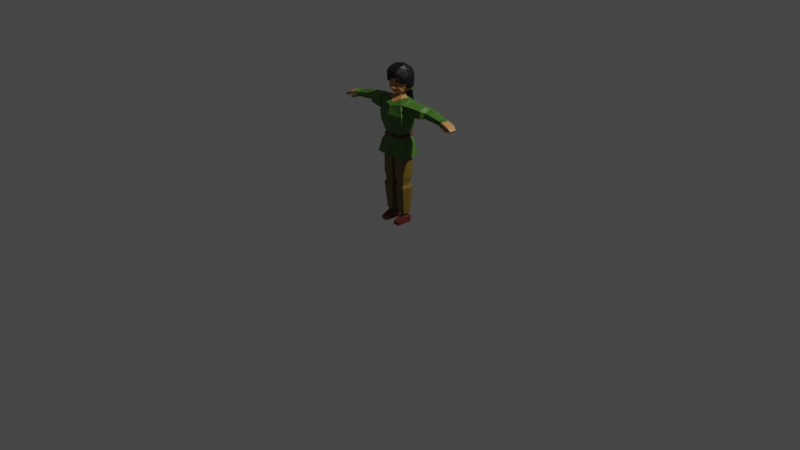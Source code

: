 # Source: kungfuGirl_02.blend  (saved by Blender 2.83.13; exported with 4.5.12 LTS)
import bpy
from mathutils import Matrix  # noqa: F401  (used for matrix-valued properties, if any)

bpy.ops.wm.read_factory_settings(use_empty=True)
scene = bpy.context.scene
scene.name = 'Scene'

# ---- collections
col_kungfugirl = bpy.data.collections.new('kungfuGirl'); scene.collection.children.link(col_kungfugirl)

# ---- materials (node trees are filled in below, after node groups)
mat_x = bpy.data.materials.new('マテリアル')
mat_x.use_transparent_shadow = False
mat_001 = bpy.data.materials.new('マテリアル.001')
mat_001.use_transparent_shadow = False
mat_002 = bpy.data.materials.new('マテリアル.002')
mat_002.use_transparent_shadow = False
mat_003 = bpy.data.materials.new('マテリアル.003')
mat_003.use_transparent_shadow = False
mat_004 = bpy.data.materials.new('マテリアル.004')
mat_004.use_transparent_shadow = False
mat_005 = bpy.data.materials.new('マテリアル.005')
mat_005.use_transparent_shadow = False

# ---- material node trees
mat_x.use_nodes = True; mat_x.node_tree.nodes.clear()
_N = mat_x.node_tree.nodes; _L = mat_x.node_tree.links
n0 = _N.new('ShaderNodeBsdfPrincipled'); n0.name = 'Principled BSDF'; n0.location = (10, 300)
n0.distribution = 'GGX'
n0.subsurface_method = 'BURLEY'
n0.inputs[0].default_value = (0.06016, 0.1574, 0.02078, 1.0)
n0.inputs[3].default_value = 1.45
n0.inputs[27].default_value = (0.0, 0.0, 0.0, 1.0)
n0.inputs[28].default_value = 1.0
n1 = _N.new('ShaderNodeOutputMaterial'); n1.name = 'Material Output'; n1.location = (300, 300)
_L.new(n0.outputs[0], n1.inputs[0])
n1.is_active_output = True
mat_001.use_nodes = True; mat_001.node_tree.nodes.clear()
_N = mat_001.node_tree.nodes; _L = mat_001.node_tree.links
n0 = _N.new('ShaderNodeBsdfPrincipled'); n0.name = 'Principled BSDF'; n0.location = (10, 300)
n0.distribution = 'GGX'
n0.subsurface_method = 'BURLEY'
n0.inputs[0].default_value = (0.1679, 0.1094, 0.01308, 1.0)
n0.inputs[3].default_value = 1.45
n0.inputs[27].default_value = (0.0, 0.0, 0.0, 1.0)
n0.inputs[28].default_value = 1.0
n1 = _N.new('ShaderNodeOutputMaterial'); n1.name = 'Material Output'; n1.location = (300, 300)
_L.new(n0.outputs[0], n1.inputs[0])
n1.is_active_output = True
mat_002.use_nodes = True; mat_002.node_tree.nodes.clear()
_N = mat_002.node_tree.nodes; _L = mat_002.node_tree.links
n0 = _N.new('ShaderNodeBsdfPrincipled'); n0.name = 'Principled BSDF'; n0.location = (10, 300)
n0.distribution = 'GGX'
n0.subsurface_method = 'BURLEY'
n0.inputs[0].default_value = (0.4969, 0.2386, 0.08934, 1.0)
n0.inputs[3].default_value = 1.45
n0.inputs[27].default_value = (0.0, 0.0, 0.0, 1.0)
n0.inputs[28].default_value = 1.0
n1 = _N.new('ShaderNodeOutputMaterial'); n1.name = 'Material Output'; n1.location = (300, 300)
_L.new(n0.outputs[0], n1.inputs[0])
n1.is_active_output = True
mat_003.use_nodes = True; mat_003.node_tree.nodes.clear()
_N = mat_003.node_tree.nodes; _L = mat_003.node_tree.links
n0 = _N.new('ShaderNodeBsdfPrincipled'); n0.name = 'Principled BSDF'; n0.location = (10, 300)
n0.distribution = 'GGX'
n0.subsurface_method = 'BURLEY'
n0.inputs[0].default_value = (0.1107, 0.01906, 0.01244, 1.0)
n0.inputs[3].default_value = 1.45
n0.inputs[27].default_value = (0.0, 0.0, 0.0, 1.0)
n0.inputs[28].default_value = 1.0
n1 = _N.new('ShaderNodeOutputMaterial'); n1.name = 'Material Output'; n1.location = (300, 300)
_L.new(n0.outputs[0], n1.inputs[0])
n1.is_active_output = True
mat_004.use_nodes = True; mat_004.node_tree.nodes.clear()
_N = mat_004.node_tree.nodes; _L = mat_004.node_tree.links
n0 = _N.new('ShaderNodeBsdfPrincipled'); n0.name = 'Principled BSDF'; n0.location = (10, 300)
n0.distribution = 'GGX'
n0.subsurface_method = 'BURLEY'
n0.inputs[0].default_value = (0.003642, 0.003642, 0.003642, 1.0)
n0.inputs[3].default_value = 1.45
n0.inputs[27].default_value = (0.0, 0.0, 0.0, 1.0)
n0.inputs[28].default_value = 1.0
n1 = _N.new('ShaderNodeOutputMaterial'); n1.name = 'Material Output'; n1.location = (300, 300)
_L.new(n0.outputs[0], n1.inputs[0])
n1.is_active_output = True
mat_005.use_nodes = True; mat_005.node_tree.nodes.clear()
_N = mat_005.node_tree.nodes; _L = mat_005.node_tree.links
n0 = _N.new('ShaderNodeBsdfPrincipled'); n0.name = 'Principled BSDF'; n0.location = (10, 300)
n0.distribution = 'GGX'
n0.subsurface_method = 'BURLEY'
n0.inputs[3].default_value = 1.45
n0.inputs[27].default_value = (0.0, 0.0, 0.0, 1.0)
n0.inputs[28].default_value = 1.0
n1 = _N.new('ShaderNodeOutputMaterial'); n1.name = 'Material Output'; n1.location = (300, 300)
_L.new(n0.outputs[0], n1.inputs[0])
n1.is_active_output = True

# ---- world
world_world = bpy.data.worlds.new('World'); scene.world = world_world
world_world.use_nodes = True; world_world.node_tree.nodes.clear()
_N = world_world.node_tree.nodes; _L = world_world.node_tree.links
n0 = _N.new('ShaderNodeOutputWorld'); n0.name = 'World Output'; n0.location = (300, 300)
n1 = _N.new('ShaderNodeBackground'); n1.name = 'Background'; n1.location = (10, 300)
n1.inputs[0].default_value = (0.05088, 0.05088, 0.05088, 1.0)
_L.new(n1.outputs[0], n0.inputs[0])
n0.is_active_output = True
world_world.color = (0.05088, 0.05088, 0.05088)
world_world.use_sun_shadow = False
world_world.sun_shadow_jitter_overblur = 0.0

# ---- cameras
cam_camera = bpy.data.cameras.new('Camera')
cam_camera.clip_end = 100.0
cam_camera.ortho_scale = 7.314

# ---- lights
light_light = bpy.data.lights.new('Light', 'POINT')
light_light.transmission_factor = 0.0
light_light.energy = 1000.0
light_light.shadow_soft_size = 0.1
light_light.shadow_maximum_resolution = 0.006
light_light.use_absolute_resolution = True

# ---- meshes
me_x = bpy.data.meshes.new('立方体')
me_x.from_pydata([(0.1404, -0.09871, 0.8619), (0.1134, -0.09147, 1.271), (0.1404, 0.07831, 0.8619), (0.1472, 0.07808, 1.282), (0.154, 0.08042, 1.164), (0.1398, 0.07671, 1.072), (0.1497, -0.1131, 1.163), (0.1398, -0.1086, 1.072), (0.1661, 0.05748, 1.269), (0.1549, -0.07542, 1.267), (0.03931, -0.01019, 1.33), (0.1243, -0.09181, 0.7991), (0.1243, 0.06004, 0.7991), (0.0, -0.09181, 0.795), (-0.0001386, 0.1088, 0.7941), (0.1305, -0.07634, 0.5135), (0.1305, 0.06004, 0.5135), (0.02237, -0.07634, 0.5104), (0.02237, 0.08755, 0.5104), (0.1224, -0.06156, 0.4496), (0.1224, 0.03387, 0.4496), (0.03475, -0.06156, 0.4471), (0.03475, 0.05618, 0.4471), (0.134, -0.07443, 0.3941), (0.134, 0.06195, 0.3941), (0.02586, -0.07443, 0.3909), (0.02586, 0.08946, 0.3909), (0.1077, -0.03784, 0.1101), (0.1077, 0.03272, 0.1101), (0.06046, -0.03784, 0.1093), (0.06046, 0.04474, 0.1093), (0.1717, -0.1145, 0.7329), (0.1717, 0.07753, 0.7329), (0.01044, -0.1286, 0.7329), (0.01044, 0.1429, 0.7329), (0.1605, -0.1069, 0.7221), (0.1605, 0.06474, 0.7221), (0.01272, -0.115, 0.7221), (0.01055, 0.1206, 0.7221), (0.1176, -0.04587, 0.1102), (0.1176, 0.03861, 0.1102), (0.05058, -0.04587, 0.1092), (0.05058, 0.05566, 0.1092), (0.108, -0.03784, 0.08875), (0.108, 0.03272, 0.08875), (0.0608, -0.03784, 0.08801), (0.0608, 0.04474, 0.08801), (0.1179, -0.05336, 0.07344), (0.1179, 0.0458, 0.07344), (0.05147, -0.05336, 0.07239), (0.05147, 0.06268, 0.07239), (0.119, -0.05336, 0.001033), (0.119, 0.0458, 0.001033), (0.05261, -0.05336, -1.193e-05), (0.05261, 0.06268, -1.193e-05), (0.05198, -0.1229, 0.03995), (0.1184, -0.1229, 0.04099), (0.05256, -0.1229, 0.003325), (0.1189, -0.1229, 0.00437), (0.1884, 0.07273, 1.279), (0.1879, -0.08502, 1.276), (0.182, 0.07494, 1.171), (0.1857, -0.08281, 1.172), (0.3755, 0.1022, 1.247), (0.3755, -0.02096, 1.244), (0.3755, 0.1034, 1.191), (0.3755, -0.01982, 1.189), (0.4234, 0.1022, 1.242), (0.4234, -0.02102, 1.239), (0.4224, 0.1034, 1.185), (0.4223, -0.01981, 1.183), (0.582, 0.05231, 1.219), (0.5672, -0.01753, 1.214), (0.5762, 0.05674, 1.172), (0.5661, -0.0131, 1.167), (0.6142, 0.0511, 1.218), (0.6002, -0.02724, 1.212), (0.6055, 0.05459, 1.191), (0.5915, -0.02375, 1.185), (0.6107, 0.0601, 1.232), (0.5992, -0.03863, 1.225), (0.6108, 0.0664, 1.162), (0.5931, -0.03231, 1.155), (0.1569, -0.0102, 0.8619), (0.1442, -0.0102, 1.317), (0.1164, -0.01431, 0.9486), (0.1563, -0.0118, 1.072), (0.1569, -0.0102, 1.146), (0.1595, -0.07261, 1.178), (0.1611, 0.05929, 1.18), (0.1454, -0.008153, 0.7991), (0.1516, -0.008153, 0.5141), (0.01076, 0.005603, 0.51), (0.1395, -0.01385, 0.4501), (0.02534, -0.002692, 0.4468), (0.155, -0.006244, 0.3947), (0.01425, 0.007512, 0.3906), (0.1386, -0.003627, 0.1106), (0.03897, 0.004894, 0.109), (0.1882, -0.01097, 0.7329), (0.1709, -0.01633, 0.7221), (0.1077, -0.002562, 0.1101), (0.06046, 0.003446, 0.1093), (0.108, -0.002562, 0.08875), (0.0608, 0.003446, 0.08801), (0.1179, -0.00378, 0.07344), (0.05147, 0.004663, 0.07239), (0.119, -0.00378, 0.001033), (0.05261, 0.004663, -1.193e-05), (0.1802, -0.006669, 1.304), (0.1861, -0.003646, 1.155), (0.3754, 0.04004, 1.267), (0.3756, 0.0421, 1.174), (0.4225, 0.03998, 1.27), (0.4228, 0.04211, 1.16), (0.5669, 0.0168, 1.23), (0.5748, 0.02215, 1.154), (0.6046, 0.0105, 1.24), (0.602, 0.01704, 1.158), (0.6072, 0.01193, 1.215), (0.5985, 0.01542, 1.188), (0.7395, -0.01241, 1.165), (0.7341, -0.0412, 1.163), (0.745, 0.01637, 1.167), (0.7351, 0.02171, 1.15), (0.7237, -0.04145, 1.146), (0.7296, -0.007071, 1.148), (0.6359, 0.007335, 1.209), (0.6645, 0.002774, 1.203), (0.6923, -0.00151, 1.194), (0.7183, -0.005366, 1.182), (0.7252, 0.02589, 1.178), (0.6995, 0.03761, 1.197), (0.6717, 0.04191, 1.206), (0.643, 0.04649, 1.212), (0.6262, 0.01099, 1.183), (0.6534, 0.006671, 1.178), (0.6797, 0.002628, 1.169), (0.7046, -0.001046, 1.157), (0.6972, -0.04015, 1.155), (0.6724, -0.03649, 1.166), (0.6463, -0.03247, 1.175), (0.6191, -0.02816, 1.18), (0.7122, 0.03054, 1.16), (0.687, 0.04174, 1.172), (0.6606, 0.04581, 1.181), (0.6333, 0.05015, 1.186), (0.7109, -0.04447, 1.179), (0.685, -0.04063, 1.191), (0.6574, -0.03636, 1.2), (0.6288, -0.03182, 1.206), (0.6198, 0.01466, 1.147), (0.6128, -0.02451, 1.144), (0.6318, -0.02927, 1.165), (0.6388, 0.009894, 1.168), (0.6483, 0.004904, 1.138), (0.6428, -0.02566, 1.136), (0.6486, -0.02813, 1.157), (0.654, 0.002427, 1.16), (0.6741, -0.002501, 1.133), (0.6698, -0.02685, 1.131), (0.6743, -0.02882, 1.148), (0.6787, -0.004476, 1.15), (0.1653, -0.006449, 1.168), (0.1557, -0.008908, 1.29), (0.1709, -0.07332, 1.267), (0.1683, 0.06039, 1.18), (0.1709, -0.0715, 1.177), (0.1717, -0.005345, 1.167), (0.1743, 0.05857, 1.269), (0.1692, -0.00782, 1.29), (0.107, 0.0742, 0.9262), (0.107, -0.08086, 0.9262), (0.1231, 0.04148, 0.4258), (0.03545, 0.06379, 0.4232), (0.1231, -0.06156, 0.4258), (0.03545, -0.06156, 0.4232), (0.02604, 0.001113, 0.4229), (0.1402, -0.01004, 0.4263), (0.04568, -0.04014, 1.38), (0.07023, 0.07563, 1.386), (0.0501, 0.07583, 1.374), (0.07745, 0.08537, 1.421), (0.05896, -0.01564, 1.376), (0.06668, 0.008817, 1.376), (0.06878, 0.04846, 1.374), (0.06667, -0.05708, 1.495), (0.06538, -0.05468, 1.486), (0.06462, -0.0673, 1.426), (0.03132, -0.04988, 1.367), (0.06296, 0.1062, 1.417), (0.09289, 0.05106, 1.417), (0.08443, 0.008817, 1.414), (0.1038, 0.008817, 1.471), (0.06702, -0.03299, 1.417), (0.08718, -0.03526, 1.471), (0.02763, -0.09952, 1.419), (0.04009, -0.07499, 1.478), (0.05203, -0.07729, 1.524), (0.03888, 0.04929, 1.358), (0.04501, 0.009728, 1.331), (0.03825, 0.008817, 1.36), (0.02793, -0.01557, 1.358), (0.05639, 0.1137, 1.59), (0.08173, 0.1003, 1.574), (0.09082, 0.1137, 1.531), (0.09517, 0.1093, 1.471), (0.09133, 0.1041, 1.415), (0.09082, 0.06267, 1.59), (0.09517, 0.009773, 1.597), (0.0989, -0.04427, 1.59), (0.08165, -0.0852, 1.567), (0.08692, -0.07678, 1.526), (0.08255, -0.07496, 1.468), (0.05656, -0.09821, 1.584), (0.06986, 0.131, 1.411), (0.0608, 0.1384, 1.471), (0.05873, 0.1428, 1.535), (0.1113, 0.06038, 1.411), (0.1168, 0.06291, 1.471), (0.1147, 0.06614, 1.535), (0.1089, 0.01338, 1.409), (0.1238, 0.009058, 1.471), (0.1213, 0.008565, 1.537), (0.1032, -0.05129, 1.469), (0.1128, -0.05078, 1.531), (0.05827, -0.1053, 1.526), (0.05873, 0.06614, 1.623), (0.0608, 0.009773, 1.634), (0.05873, -0.0466, 1.623), (0.05254, 0.101, 1.394), (0.05944, 0.1258, 1.389), (0.04539, 0.1001, 1.392), (0.06957, 0.1278, 1.385), (0.06959, 0.1255, 1.364), (0.04575, 0.09523, 1.371), (0.06961, 0.1261, 1.363), (0.04178, 0.1049, 1.366), (0.05956, 0.1224, 1.361), (0.02573, 0.1594, 1.172), (0.0293, 0.1801, 1.171), (0.07872, 0.001287, 1.315), (0.07337, -0.04392, 1.31), (0.07431, 0.05074, 1.298), (0.04335, 0.0408, 1.33), (0.07745, -0.05438, 1.52), (0.07723, -0.05402, 1.464), (0.02343, -0.07702, 1.462), (0.04332, -0.07636, 1.505), (0.02489, -0.07663, 1.48), (0.02466, -0.07648, 1.488), (0.09987, -0.08086, 0.9486), (0.09987, 0.0742, 0.9486), (0.1235, -0.01431, 0.9262), (0.1257, -0.0145, 0.9483), (0.106, -0.0869, 0.9472), (0.1072, 0.07952, 0.9464), (0.1152, 0.07841, 0.9247), (0.1144, -0.0856, 0.9254), (0.1328, -0.01448, 0.9259), (-0.1404, -0.09871, 0.8619), (-0.1134, -0.09147, 1.271), (-0.1404, 0.07831, 0.8619), (-0.1472, 0.07808, 1.282), (-0.154, 0.08042, 1.164), (-0.1398, 0.07671, 1.072), (-0.1497, -0.1131, 1.163), (-0.1398, -0.1086, 1.072), (-0.09987, -0.08086, 0.9486), (0.0, 0.1195, 0.8619), (0.0, 0.1197, 1.278), (0.0, -0.1163, 0.8619), (0.0, -0.117, 1.247), (0.0, -0.1388, 1.057), (0.0, -0.1472, 1.164), (0.0, 0.114, 1.057), (0.0, 0.1299, 1.163), (-0.1661, 0.05748, 1.269), (-0.1549, -0.07542, 1.267), (-0.03931, -0.01019, 1.33), (-0.1243, -0.09181, 0.7991), (-0.1243, 0.06004, 0.7991), (0.0001386, 0.1088, 0.7941), (-0.1305, -0.07634, 0.5135), (-0.1305, 0.06004, 0.5135), (-0.02237, -0.07634, 0.5104), (-0.02237, 0.08755, 0.5104), (-0.1224, -0.06156, 0.4496), (-0.1224, 0.03387, 0.4496), (-0.03475, -0.06156, 0.4471), (-0.03475, 0.05618, 0.4471), (-0.134, -0.07443, 0.3941), (-0.134, 0.06195, 0.3941), (-0.02586, -0.07443, 0.3909), (-0.02586, 0.08946, 0.3909), (-0.1077, -0.03784, 0.1101), (-0.1077, 0.03272, 0.1101), (-0.06046, -0.03784, 0.1093), (-0.06046, 0.04474, 0.1093), (-0.1717, -0.1145, 0.7329), (-0.1717, 0.07753, 0.7329), (-0.01044, -0.1286, 0.7329), (-0.01044, 0.1429, 0.7329), (-0.1605, -0.1069, 0.7221), (-0.1605, 0.06474, 0.7221), (-0.01272, -0.115, 0.7221), (-0.01055, 0.1206, 0.7221), (-0.1176, -0.04587, 0.1102), (-0.1176, 0.03861, 0.1102), (-0.05058, -0.04587, 0.1092), (-0.05058, 0.05566, 0.1092), (-0.108, -0.03784, 0.08875), (-0.108, 0.03272, 0.08875), (-0.0608, -0.03784, 0.08801), (-0.0608, 0.04474, 0.08801), (-0.1179, -0.05336, 0.07344), (-0.1179, 0.0458, 0.07344), (-0.05147, -0.05336, 0.07239), (-0.05147, 0.06268, 0.07239), (-0.119, -0.05336, 0.001033), (-0.119, 0.0458, 0.001033), (-0.05261, -0.05336, -1.193e-05), (-0.05261, 0.06268, -1.193e-05), (-0.05198, -0.1229, 0.03995), (-0.1184, -0.1229, 0.04099), (-0.05256, -0.1229, 0.003325), (-0.1189, -0.1229, 0.00437), (-0.1884, 0.07273, 1.279), (-0.1879, -0.08502, 1.276), (-0.182, 0.07494, 1.171), (-0.1857, -0.08281, 1.172), (-0.3755, 0.1022, 1.247), (-0.3755, -0.02096, 1.244), (-0.3755, 0.1034, 1.191), (-0.3755, -0.01982, 1.189), (-0.4234, 0.1022, 1.242), (-0.4234, -0.02102, 1.239), (-0.4224, 0.1034, 1.185), (-0.4223, -0.01981, 1.183), (-0.582, 0.05231, 1.219), (-0.5672, -0.01753, 1.214), (-0.5762, 0.05674, 1.172), (-0.5661, -0.0131, 1.167), (-0.6142, 0.0511, 1.218), (-0.6002, -0.02724, 1.212), (-0.6055, 0.05459, 1.191), (-0.5915, -0.02375, 1.185), (-0.6107, 0.0601, 1.232), (-0.5992, -0.03863, 1.225), (-0.6108, 0.0664, 1.162), (-0.5931, -0.03231, 1.155), (-0.1569, -0.0102, 0.8619), (-0.1442, -0.0102, 1.317), (-0.1164, -0.01431, 0.9486), (-0.1563, -0.0118, 1.072), (-0.1569, -0.0102, 1.146), (-0.1595, -0.07261, 1.178), (-0.1611, 0.05929, 1.18), (-0.1454, -0.008153, 0.7991), (0.0, 0.005603, 0.7977), (-0.1516, -0.008153, 0.5141), (-0.01076, 0.005603, 0.51), (-0.1395, -0.01385, 0.4501), (-0.02534, -0.002692, 0.4468), (-0.155, -0.006244, 0.3947), (-0.01425, 0.007512, 0.3906), (-0.1386, -0.003627, 0.1106), (-0.03897, 0.004894, 0.109), (-0.1882, -0.01097, 0.7329), (-0.1709, -0.01633, 0.7221), (-0.1077, -0.002562, 0.1101), (-0.06046, 0.003446, 0.1093), (-0.108, -0.002562, 0.08875), (-0.0608, 0.003446, 0.08801), (-0.1179, -0.00378, 0.07344), (-0.05147, 0.004663, 0.07239), (-0.119, -0.00378, 0.001033), (-0.05261, 0.004663, -1.193e-05), (-0.1802, -0.006669, 1.304), (-0.1861, -0.003646, 1.155), (-0.3754, 0.04004, 1.267), (-0.3756, 0.0421, 1.174), (-0.4225, 0.03998, 1.27), (-0.4228, 0.04211, 1.16), (-0.5669, 0.0168, 1.23), (-0.5748, 0.02215, 1.154), (-0.6046, 0.0105, 1.24), (-0.602, 0.01704, 1.158), (-0.6072, 0.01193, 1.215), (-0.5985, 0.01542, 1.188), (-0.7395, -0.01241, 1.165), (-0.7341, -0.0412, 1.163), (-0.745, 0.01637, 1.167), (-0.7351, 0.02171, 1.15), (-0.7237, -0.04145, 1.146), (-0.7296, -0.007071, 1.148), (-0.6359, 0.007335, 1.209), (-0.6645, 0.002774, 1.203), (-0.6923, -0.00151, 1.194), (-0.7183, -0.005366, 1.182), (-0.7252, 0.02589, 1.178), (-0.6995, 0.03761, 1.197), (-0.6717, 0.04191, 1.206), (-0.643, 0.04649, 1.212), (-0.6262, 0.01099, 1.183), (-0.6534, 0.006671, 1.178), (-0.6797, 0.002628, 1.169), (-0.7046, -0.001046, 1.157), (-0.6972, -0.04015, 1.155), (-0.6724, -0.03649, 1.166), (-0.6463, -0.03247, 1.175), (-0.6191, -0.02816, 1.18), (-0.7122, 0.03054, 1.16), (-0.687, 0.04174, 1.172), (-0.6606, 0.04581, 1.181), (-0.6333, 0.05015, 1.186), (-0.7109, -0.04447, 1.179), (-0.685, -0.04063, 1.191), (-0.6574, -0.03636, 1.2), (-0.6288, -0.03182, 1.206), (-0.6198, 0.01466, 1.147), (-0.6128, -0.02451, 1.144), (-0.6318, -0.02927, 1.165), (-0.6388, 0.009894, 1.168), (-0.6483, 0.004904, 1.138), (-0.6428, -0.02566, 1.136), (-0.6486, -0.02813, 1.157), (-0.654, 0.002427, 1.16), (-0.6741, -0.002501, 1.133), (-0.6698, -0.02685, 1.131), (-0.6743, -0.02882, 1.148), (-0.6787, -0.004476, 1.15), (-0.1653, -0.006449, 1.168), (-0.1557, -0.008908, 1.29), (-0.1709, -0.07332, 1.267), (-0.1683, 0.06039, 1.18), (-0.1709, -0.0715, 1.177), (-0.1717, -0.005345, 1.167), (-0.1743, 0.05857, 1.269), (-0.1692, -0.00782, 1.29), (-0.107, 0.0742, 0.9262), (-0.107, -0.08086, 0.9262), (-0.1231, 0.04148, 0.4258), (-0.03545, 0.06379, 0.4232), (-0.1231, -0.06156, 0.4258), (-0.03545, -0.06156, 0.4232), (-0.02604, 0.001113, 0.4229), (-0.1402, -0.01004, 0.4263), (-0.04568, -0.04014, 1.38), (-0.07023, 0.07563, 1.386), (-0.0501, 0.07583, 1.374), (0.0, 0.08832, 1.368), (-0.07745, 0.08537, 1.421), (-0.05896, -0.01564, 1.376), (-0.06668, 0.008817, 1.376), (-0.06878, 0.04846, 1.374), (-0.06667, -0.05708, 1.495), (-0.06538, -0.05468, 1.486), (-0.06462, -0.0673, 1.426), (0.0, -0.05521, 1.361), (-0.03132, -0.04988, 1.367), (0.0, 0.1133, 1.414), (-0.06296, 0.1062, 1.417), (-0.09289, 0.05106, 1.417), (-0.08443, 0.008817, 1.414), (-0.1038, 0.008817, 1.471), (-0.06702, -0.03299, 1.417), (-0.08718, -0.03526, 1.471), (-0.02763, -0.09952, 1.419), (-0.04009, -0.07499, 1.478), (-0.05203, -0.07729, 1.524), (0.0, -0.1057, 1.42), (0.0, -0.08518, 1.464), (0.0, -0.08505, 1.514), (0.0, 0.05526, 1.349), (-0.03888, 0.04929, 1.358), (-0.04501, 0.009728, 1.331), (-0.03825, 0.008817, 1.36), (0.0, -0.01828, 1.349), (-0.02793, -0.01557, 1.358), (0.0, 0.1199, 1.597), (-0.05639, 0.1137, 1.59), (-0.08173, 0.1003, 1.574), (-0.09082, 0.1137, 1.531), (-0.09517, 0.1093, 1.471), (-0.09133, 0.1041, 1.415), (-0.09082, 0.06267, 1.59), (-0.09517, 0.009773, 1.597), (-0.0989, -0.04427, 1.59), (-0.08165, -0.0852, 1.567), (-0.08692, -0.07678, 1.526), (-0.08255, -0.07496, 1.468), (-0.05656, -0.09821, 1.584), (0.0, -0.1042, 1.591), (0.0, 0.1543, 1.409), (0.0, 0.1475, 1.471), (0.0, 0.1518, 1.539), (-0.06986, 0.131, 1.411), (-0.0608, 0.1384, 1.471), (-0.05873, 0.1428, 1.535), (-0.1113, 0.06038, 1.411), (-0.1168, 0.06291, 1.471), (-0.1147, 0.06614, 1.535), (-0.1089, 0.01338, 1.409), (-0.1238, 0.009058, 1.471), (-0.1213, 0.008565, 1.537), (-0.1032, -0.05129, 1.469), (-0.1128, -0.05078, 1.531), (-0.05827, -0.1053, 1.526), (0.0, -0.1141, 1.517), (-0.05873, 0.06614, 1.623), (0.0, 0.06907, 1.633), (-0.0608, 0.009773, 1.634), (0.0, 0.009773, 1.645), (-0.05873, -0.0466, 1.623), (0.0, -0.04952, 1.633), (0.0, 0.108, 1.392), (-0.05254, 0.101, 1.394), (0.0, 0.1503, 1.386), (-0.05944, 0.1258, 1.389), (0.0, 0.1101, 1.389), (-0.04539, 0.1001, 1.392), (0.0, 0.1616, 1.381), (-0.06957, 0.1278, 1.385), (0.0, 0.09658, 1.367), (0.0, 0.1558, 1.36), (-0.06959, 0.1255, 1.364), (-0.04575, 0.09523, 1.371), (0.0, 0.1567, 1.36), (-0.06961, 0.1261, 1.363), (0.0, 0.1026, 1.364), (-0.04178, 0.1049, 1.366), (0.0, 0.1526, 1.359), (-0.05956, 0.1224, 1.361), (0.0, 0.1459, 1.165), (-0.02573, 0.1594, 1.172), (0.0, 0.1961, 1.17), (-0.0293, 0.1801, 1.171), (0.0, -0.07679, 1.271), (-0.07872, 0.001287, 1.315), (0.0, 0.08436, 1.309), (-0.07337, -0.04392, 1.31), (-0.07431, 0.05074, 1.298), (0.0, -0.01498, 1.328), (-0.04335, 0.0408, 1.33), (0.0, 0.05807, 1.329), (-0.07745, -0.05438, 1.52), (-0.07723, -0.05402, 1.464), (-0.02343, -0.07702, 1.462), (-0.04332, -0.07636, 1.505), (-0.02489, -0.07663, 1.48), (-0.02466, -0.07648, 1.488), (0.0, 0.114, 0.951), (-0.09987, 0.0742, 0.9486), (0.0, -0.09871, 0.951), (0.0, 0.1154, 0.9286), (0.0, -0.1031, 0.9286), (-0.1235, -0.01431, 0.9262), (-0.1257, -0.0145, 0.9483), (-0.106, -0.0869, 0.9472), (0.0, 0.1215, 0.95), (-0.1072, 0.07952, 0.9464), (0.0, -0.1066, 0.9497), (-0.1152, 0.07841, 0.9247), (-0.1144, -0.0856, 0.9254), (0.0, 0.1229, 0.9276), (0.0, -0.1111, 0.9273), (-0.1328, -0.01448, 0.9259), (0.1257, 0.05813, 0.7743), (0.01298, 0.09508, 0.7743), (0.1257, -0.08156, 0.7743), (0.01305, -0.08156, 0.7743), (0.1461, -0.007967, 0.7743), (0.01303, 0.005367, 0.7743), (-0.1257, 0.05813, 0.7743), (-0.01298, 0.09508, 0.7743), (-0.1257, -0.08156, 0.7743), (-0.01303, 0.005367, 0.7743), (-0.1461, -0.007967, 0.7743), (-0.01305, -0.08156, 0.7743), (0.3384, 0.08915, 1.181), (0.3402, -0.05131, 1.18), (0.3415, 0.08748, 1.263), (0.3413, -0.05299, 1.26), (0.3374, 0.01669, 1.286), (0.3404, 0.01923, 1.165), (-0.3384, 0.08915, 1.181), (-0.3402, -0.05131, 1.18), (-0.3415, 0.08748, 1.263), (-0.3413, -0.05299, 1.26), (-0.3374, 0.01669, 1.286), (-0.3404, 0.01923, 1.165), (0.1424, 0.06239, 0.7606), (0.005204, 0.1147, 0.7581), (0.1561, 0.07792, 0.7974), (0.00522, 0.1312, 0.7974), (0.00522, -0.1225, 0.7974), (0.1561, -0.1066, 0.7974), (0.1424, -0.09935, 0.7606), (0.006359, -0.1034, 0.7586), (0.1726, -0.01059, 0.7974), (0.1581, -0.01224, 0.7606), (-0.1424, 0.06239, 0.7606), (-0.005204, 0.1147, 0.7581), (-0.1561, 0.07792, 0.7974), (-0.00522, 0.1312, 0.7974), (-0.00522, -0.1225, 0.7974), (-0.1561, -0.1066, 0.7974), (-0.1424, -0.09935, 0.7606), (-0.1726, -0.01059, 0.7974), (-0.1581, -0.01224, 0.7606), (-0.006359, -0.1034, 0.7586)], [], [(276, 270, 3, 4), (170, 165, 60, 109), (597, 596, 33, 31), (85, 86, 7, 251), (86, 87, 6, 7), (552, 275, 5, 252), (275, 276, 4, 5), (7, 6, 274, 273), (251, 7, 273, 554), (6, 1, 272, 274), (1, 242, 538, 272), (569, 568, 16, 18), (595, 594, 32, 34), (592, 593, 38, 36), (92, 18, 22, 94), (572, 570, 15, 91), (573, 569, 18, 92), (570, 571, 17, 15), (174, 173, 24, 26), (15, 17, 21, 19), (18, 16, 20, 22), (91, 15, 19, 93), (26, 24, 40, 42), (178, 175, 23, 95), (177, 174, 26, 96), (175, 176, 25, 23), (102, 30, 46, 104), (95, 23, 39, 97), (96, 26, 42, 98), (23, 25, 41, 39), (34, 32, 36, 38), (31, 33, 37, 35), (99, 31, 35, 100), (601, 592, 36, 100), (593, 595, 34, 38), (599, 598, 35, 37), (600, 597, 31, 99), (596, 599, 37, 33), (101, 28, 40, 97), (29, 27, 39, 41), (28, 30, 42, 40), (102, 29, 41, 98), (46, 44, 48, 50), (27, 29, 45, 43), (30, 28, 44, 46), (101, 27, 43, 103), (106, 50, 54, 108), (103, 43, 47, 105), (104, 46, 50, 106), (43, 45, 49, 47), (108, 107, 51, 53), (53, 51, 58, 57), (50, 48, 52, 54), (105, 47, 51, 107), (56, 55, 57, 58), (51, 47, 56, 58), (47, 49, 55, 56), (49, 53, 57, 55), (585, 580, 65, 112), (168, 166, 61, 110), (166, 169, 59, 61), (165, 167, 62, 60), (64, 66, 70, 68), (580, 582, 63, 65), (583, 581, 66, 64), (584, 583, 64, 111), (113, 68, 72, 115), (111, 64, 68, 113), (112, 65, 69, 114), (65, 63, 67, 69), (116, 73, 81, 118), (114, 69, 73, 116), (69, 67, 71, 73), (68, 70, 74, 72), (139, 138, 126, 125), (73, 71, 79, 81), (72, 74, 82, 80), (115, 72, 80, 117), (119, 75, 79, 117), (75, 77, 81, 79), (78, 76, 80, 82), (120, 78, 82, 118), (77, 120, 118, 81), (76, 119, 117, 80), (71, 115, 117, 79), (131, 130, 121, 123), (70, 114, 116, 74), (74, 116, 118, 82), (66, 112, 114, 70), (63, 111, 113, 67), (67, 113, 115, 71), (582, 584, 111, 63), (167, 168, 110, 62), (581, 585, 112, 66), (48, 105, 107, 52), (54, 52, 107, 108), (45, 104, 106, 49), (44, 103, 105, 48), (49, 106, 108, 53), (28, 101, 103, 44), (30, 102, 98, 42), (27, 101, 97, 39), (594, 600, 99, 32), (598, 601, 100, 35), (32, 99, 100, 36), (25, 96, 98, 41), (24, 95, 97, 40), (29, 102, 104, 45), (176, 177, 96, 25), (173, 178, 95, 24), (16, 91, 93, 20), (571, 573, 92, 17), (568, 572, 91, 16), (17, 92, 94, 21), (6, 87, 163, 88), (200, 244, 199, 201), (3, 84, 164, 8), (5, 4, 87, 86), (252, 5, 86, 85), (169, 170, 109, 59), (126, 121, 122, 125), (124, 123, 121, 126), (143, 131, 123, 124), (138, 143, 124, 126), (147, 139, 125, 122), (130, 147, 122, 121), (119, 76, 150, 127), (127, 150, 149, 128), (128, 149, 148, 129), (129, 148, 147, 130), (76, 78, 142, 150), (150, 142, 141, 149), (149, 141, 140, 148), (148, 140, 139, 147), (120, 77, 146, 135), (135, 146, 145, 136), (136, 145, 144, 137), (137, 144, 143, 138), (77, 75, 134, 146), (146, 134, 133, 145), (145, 133, 132, 144), (144, 132, 131, 143), (75, 119, 127, 134), (134, 127, 128, 133), (133, 128, 129, 132), (132, 129, 130, 131), (78, 120, 151, 152), (142, 135, 136, 141), (141, 136, 137, 140), (140, 137, 138, 139), (153, 152, 156, 157), (142, 78, 152, 153), (120, 135, 154, 151), (135, 142, 153, 154), (155, 158, 162, 159), (151, 154, 158, 155), (152, 151, 155, 156), (154, 153, 157, 158), (160, 159, 162, 161), (156, 155, 159, 160), (158, 157, 161, 162), (157, 156, 160, 161), (1, 6, 88, 9), (4, 3, 8, 89), (87, 4, 89, 163), (84, 1, 9, 164), (8, 164, 170, 169), (88, 163, 168, 167), (9, 88, 167, 165), (89, 8, 169, 166), (163, 89, 166, 168), (164, 9, 165, 170), (2, 171, 253, 83), (0, 172, 556, 271), (269, 555, 171, 2), (83, 253, 172, 0), (20, 93, 178, 173), (21, 94, 177, 176), (19, 21, 176, 175), (94, 22, 174, 177), (93, 19, 175, 178), (22, 20, 173, 174), (181, 190, 182, 180), (451, 461, 190, 181), (192, 193, 195, 194), (180, 182, 191, 185), (194, 195, 246, 188), (183, 194, 188, 179), (184, 192, 194, 183), (185, 191, 192, 184), (196, 247, 472, 471), (197, 248, 250, 249), (179, 188, 196, 189), (188, 246, 247, 196), (187, 186, 248, 197), (473, 198, 226, 509), (193, 192, 221, 222), (189, 196, 471, 459), (10, 200, 201, 202), (543, 10, 202, 478), (451, 181, 199, 474), (181, 180, 185, 199), (199, 185, 184, 201), (201, 184, 183, 202), (202, 183, 179, 189), (478, 202, 189, 459), (191, 182, 207, 218), (182, 190, 215, 207), (246, 195, 224, 213), (198, 245, 212, 226), (494, 215, 231, 518), (192, 191, 218, 221), (245, 246, 213, 212), (195, 193, 222, 224), (494, 495, 216, 215), (495, 496, 217, 216), (496, 480, 203, 217), (217, 203, 204, 205), (216, 217, 205, 206), (215, 216, 206, 207), (218, 219, 222, 221), (219, 220, 223, 222), (222, 223, 225, 224), (207, 206, 219, 218), (206, 205, 220, 219), (205, 204, 208, 220), (220, 208, 209, 223), (223, 209, 210, 225), (225, 210, 211, 212), (224, 225, 212, 213), (212, 211, 214, 226), (226, 214, 493, 509), (227, 511, 513, 228), (228, 513, 515, 229), (204, 203, 227, 208), (203, 480, 511, 227), (229, 515, 493, 214), (210, 229, 214, 211), (209, 228, 229, 210), (208, 227, 228, 209), (230, 516, 520, 232), (190, 461, 516, 230), (215, 190, 230, 231), (233, 232, 235, 234), (518, 231, 233, 522), (231, 230, 232, 233), (234, 235, 236), (522, 233, 234, 525), (232, 520, 524, 235), (236, 235, 237, 238), (525, 234, 236, 528), (532, 238, 240, 536), (235, 524, 530, 237), (528, 236, 238, 532), (239, 534, 536, 240), (238, 237, 239, 240), (237, 530, 534, 239), (243, 241, 84, 3), (242, 1, 84, 241), (540, 243, 3, 270), (244, 545, 474, 199), (243, 540, 545, 244), (538, 242, 10, 543), (242, 241, 200, 10), (241, 243, 244, 200), (186, 187, 246, 245), (197, 249, 472, 247), (250, 248, 198, 473), (249, 250, 473, 472), (187, 197, 247, 246), (248, 186, 245, 198), (251, 554, 562, 255), (172, 253, 259, 258), (552, 252, 256, 560), (171, 555, 565, 257), (259, 254, 255, 258), (565, 560, 256, 257), (258, 255, 562, 566), (257, 256, 254, 259), (253, 171, 257, 259), (252, 85, 254, 256), (556, 172, 258, 566), (85, 251, 255, 254), (276, 264, 263, 270), (439, 378, 328, 434), (607, 299, 301, 606), (353, 268, 267, 354), (354, 267, 266, 355), (552, 553, 265, 275), (275, 265, 264, 276), (267, 273, 274, 266), (268, 554, 273, 267), (266, 274, 272, 261), (261, 272, 538, 541), (575, 286, 284, 574), (605, 302, 300, 604), (602, 304, 306, 603), (361, 363, 290, 286), (578, 360, 283, 576), (577, 361, 286, 575), (576, 283, 285, 579), (443, 294, 292, 442), (283, 287, 289, 285), (286, 290, 288, 284), (360, 362, 287, 283), (294, 310, 308, 292), (447, 364, 291, 444), (446, 365, 294, 443), (444, 291, 293, 445), (371, 373, 314, 298), (364, 366, 307, 291), (365, 367, 310, 294), (291, 307, 309, 293), (302, 306, 304, 300), (299, 303, 305, 301), (368, 369, 303, 299), (610, 369, 304, 602), (603, 306, 302, 605), (611, 305, 303, 608), (609, 368, 299, 607), (606, 301, 305, 611), (370, 366, 308, 296), (297, 309, 307, 295), (296, 308, 310, 298), (371, 367, 309, 297), (314, 318, 316, 312), (295, 311, 313, 297), (298, 314, 312, 296), (370, 372, 311, 295), (375, 377, 322, 318), (372, 374, 315, 311), (373, 375, 318, 314), (311, 315, 317, 313), (377, 321, 319, 376), (321, 325, 326, 319), (318, 322, 320, 316), (374, 376, 319, 315), (324, 326, 325, 323), (319, 326, 324, 315), (315, 324, 323, 317), (317, 323, 325, 321), (591, 381, 333, 586), (437, 379, 329, 435), (435, 329, 327, 438), (434, 328, 330, 436), (332, 336, 338, 334), (586, 333, 331, 588), (589, 332, 334, 587), (590, 380, 332, 589), (382, 384, 340, 336), (380, 382, 336, 332), (381, 383, 337, 333), (333, 337, 335, 331), (385, 387, 349, 341), (383, 385, 341, 337), (337, 341, 339, 335), (336, 340, 342, 338), (408, 394, 395, 407), (341, 349, 347, 339), (340, 348, 350, 342), (384, 386, 348, 340), (388, 386, 347, 343), (343, 347, 349, 345), (346, 350, 348, 344), (389, 387, 350, 346), (345, 349, 387, 389), (344, 348, 386, 388), (339, 347, 386, 384), (400, 392, 390, 399), (338, 342, 385, 383), (342, 350, 387, 385), (334, 338, 383, 381), (331, 335, 382, 380), (335, 339, 384, 382), (588, 331, 380, 590), (436, 330, 379, 437), (587, 334, 381, 591), (316, 320, 376, 374), (322, 377, 376, 320), (313, 317, 375, 373), (312, 316, 374, 372), (317, 321, 377, 375), (296, 312, 372, 370), (298, 310, 367, 371), (295, 307, 366, 370), (604, 300, 368, 609), (608, 303, 369, 610), (300, 304, 369, 368), (293, 309, 367, 365), (292, 308, 366, 364), (297, 313, 373, 371), (445, 293, 365, 446), (442, 292, 364, 447), (284, 288, 362, 360), (579, 285, 361, 577), (574, 284, 360, 578), (285, 289, 363, 361), (266, 356, 432, 355), (476, 477, 475, 544), (263, 277, 433, 352), (265, 354, 355, 264), (553, 353, 354, 265), (438, 327, 378, 439), (395, 394, 391, 390), (393, 395, 390, 392), (412, 393, 392, 400), (407, 395, 393, 412), (416, 391, 394, 408), (399, 390, 391, 416), (388, 396, 419, 344), (396, 397, 418, 419), (397, 398, 417, 418), (398, 399, 416, 417), (344, 419, 411, 346), (419, 418, 410, 411), (418, 417, 409, 410), (417, 416, 408, 409), (389, 404, 415, 345), (404, 405, 414, 415), (405, 406, 413, 414), (406, 407, 412, 413), (345, 415, 403, 343), (415, 414, 402, 403), (414, 413, 401, 402), (413, 412, 400, 401), (343, 403, 396, 388), (403, 402, 397, 396), (402, 401, 398, 397), (401, 400, 399, 398), (346, 421, 420, 389), (411, 410, 405, 404), (410, 409, 406, 405), (409, 408, 407, 406), (422, 426, 425, 421), (411, 422, 421, 346), (389, 420, 423, 404), (404, 423, 422, 411), (424, 428, 431, 427), (420, 424, 427, 423), (421, 425, 424, 420), (423, 427, 426, 422), (429, 430, 431, 428), (425, 429, 428, 424), (427, 431, 430, 426), (426, 430, 429, 425), (261, 278, 356, 266), (264, 357, 277, 263), (355, 432, 357, 264), (352, 433, 278, 261), (277, 438, 439, 433), (356, 436, 437, 432), (278, 434, 436, 356), (357, 435, 438, 277), (432, 437, 435, 357), (433, 439, 434, 278), (262, 351, 557, 440), (260, 271, 556, 441), (269, 262, 440, 555), (351, 260, 441, 557), (288, 442, 447, 362), (289, 445, 446, 363), (287, 444, 445, 289), (363, 446, 443, 290), (362, 447, 444, 287), (290, 443, 442, 288), (450, 449, 452, 462), (451, 450, 462, 461), (464, 466, 467, 465), (449, 455, 463, 452), (466, 458, 547, 467), (453, 448, 458, 466), (454, 453, 466, 464), (455, 454, 464, 463), (468, 471, 472, 548), (469, 550, 551, 549), (448, 460, 468, 458), (458, 468, 548, 547), (457, 469, 549, 456), (473, 509, 508, 470), (465, 504, 503, 464), (460, 459, 471, 468), (279, 479, 477, 476), (543, 478, 479, 279), (451, 474, 475, 450), (450, 475, 455, 449), (475, 477, 454, 455), (477, 479, 453, 454), (479, 460, 448, 453), (478, 459, 460, 479), (463, 500, 485, 452), (452, 485, 497, 462), (547, 491, 506, 467), (470, 508, 490, 546), (494, 518, 519, 497), (464, 503, 500, 463), (546, 490, 491, 547), (467, 506, 504, 465), (494, 497, 498, 495), (495, 498, 499, 496), (496, 499, 481, 480), (499, 483, 482, 481), (498, 484, 483, 499), (497, 485, 484, 498), (500, 503, 504, 501), (501, 504, 505, 502), (504, 506, 507, 505), (485, 500, 501, 484), (484, 501, 502, 483), (483, 502, 486, 482), (502, 505, 487, 486), (505, 507, 488, 487), (507, 490, 489, 488), (506, 491, 490, 507), (490, 508, 492, 489), (508, 509, 493, 492), (510, 512, 513, 511), (512, 514, 515, 513), (482, 486, 510, 481), (481, 510, 511, 480), (514, 492, 493, 515), (488, 489, 492, 514), (487, 488, 514, 512), (486, 487, 512, 510), (517, 521, 520, 516), (462, 517, 516, 461), (497, 519, 517, 462), (523, 526, 527, 521), (518, 522, 523, 519), (519, 523, 521, 517), (526, 529, 527), (522, 525, 526, 523), (521, 527, 524, 520), (529, 533, 531, 527), (525, 528, 529, 526), (532, 536, 537, 533), (527, 531, 530, 524), (528, 532, 533, 529), (535, 537, 536, 534), (533, 537, 535, 531), (531, 535, 534, 530), (542, 263, 352, 539), (541, 539, 352, 261), (540, 270, 263, 542), (544, 475, 474, 545), (542, 544, 545, 540), (538, 543, 279, 541), (541, 279, 476, 539), (539, 476, 544, 542), (456, 546, 547, 457), (469, 548, 472, 550), (551, 473, 470, 549), (550, 472, 473, 551), (457, 547, 548, 469), (549, 470, 546, 456), (268, 559, 562, 554), (441, 564, 567, 557), (552, 560, 561, 553), (440, 563, 565, 555), (567, 564, 559, 558), (565, 563, 561, 560), (564, 566, 562, 559), (563, 567, 558, 561), (557, 567, 563, 440), (553, 561, 558, 353), (556, 566, 564, 441), (353, 558, 559, 268), (12, 90, 572, 568), (13, 359, 573, 571), (11, 13, 571, 570), (359, 14, 569, 573), (90, 11, 570, 572), (14, 12, 568, 569), (281, 574, 578, 358), (13, 579, 577, 359), (280, 576, 579, 13), (359, 577, 575, 282), (358, 578, 576, 280), (282, 575, 574, 281), (62, 110, 585, 581), (59, 109, 584, 582), (109, 60, 583, 584), (60, 62, 581, 583), (61, 59, 582, 580), (110, 61, 580, 585), (330, 587, 591, 379), (327, 588, 590, 378), (378, 590, 589, 328), (328, 589, 587, 330), (329, 586, 588, 327), (379, 591, 586, 329), (11, 90, 601, 598), (2, 83, 600, 594), (271, 13, 599, 596), (83, 0, 597, 600), (13, 11, 598, 599), (14, 269, 595, 593), (90, 12, 592, 601), (12, 14, 593, 592), (269, 2, 594, 595), (0, 271, 596, 597), (280, 608, 610, 358), (262, 604, 609, 351), (271, 606, 611, 13), (351, 609, 607, 260), (13, 611, 608, 280), (282, 603, 605, 269), (358, 610, 602, 281), (281, 602, 603, 282), (269, 605, 604, 262), (260, 607, 606, 271)])
me_x.polygons.foreach_set('material_index', [0, 0, 0, 0, 0, 0, 0, 0, 0, 0, 0, 1, 0, 0, 1, 1, 1, 1, 1, 1, 1, 1, 1, 1, 1, 1, 3, 1, 1, 1, 0, 0, 0, 0, 0, 0, 0, 0, 0, 0, 0, 0, 3, 3, 3, 3, 3, 3, 3, 3, 3, 3, 3, 3, 3, 3, 3, 3, 0, 0, 0, 0, 0, 0, 0, 0, 0, 0, 0, 0, 0, 0, 0, 0, 2, 0, 0, 0, 0, 0, 0, 0, 0, 0, 0, 2, 0, 0, 0, 0, 0, 0, 0, 0, 3, 3, 3, 3, 3, 3, 0, 0, 0, 0, 0, 1, 1, 3, 1, 1, 1, 1, 1, 1, 0, 2, 0, 0, 0, 0, 2, 2, 2, 2, 2, 2, 2, 2, 2, 2, 2, 2, 2, 2, 2, 2, 2, 2, 2, 2, 2, 2, 2, 2, 2, 2, 0, 2, 2, 2, 2, 2, 2, 2, 2, 2, 2, 2, 2, 2, 2, 2, 0, 0, 0, 0, 0, 0, 0, 0, 0, 0, 0, 0, 0, 0, 1, 1, 1, 1, 1, 1, 2, 2, 2, 2, 2, 2, 2, 2, 2, 4, 2, 2, 4, 4, 4, 2, 2, 2, 2, 2, 2, 2, 2, 2, 4, 4, 4, 4, 4, 4, 4, 4, 4, 4, 4, 4, 4, 4, 4, 4, 4, 4, 4, 4, 4, 4, 4, 4, 4, 4, 4, 4, 4, 4, 4, 4, 4, 4, 0, 4, 4, 0, 0, 0, 0, 0, 0, 0, 0, 4, 0, 0, 0, 4, 4, 0, 0, 0, 2, 2, 2, 2, 2, 2, 2, 2, 2, 2, 2, 3, 3, 3, 3, 3, 3, 3, 3, 3, 3, 3, 3, 0, 0, 0, 0, 0, 0, 0, 0, 0, 0, 0, 1, 0, 0, 1, 1, 1, 1, 1, 1, 1, 1, 1, 1, 1, 1, 3, 1, 1, 1, 0, 0, 0, 0, 0, 0, 0, 0, 0, 0, 0, 0, 3, 3, 3, 3, 3, 3, 3, 3, 3, 3, 3, 3, 3, 3, 3, 3, 0, 0, 0, 0, 0, 0, 0, 0, 0, 0, 0, 0, 0, 0, 0, 0, 2, 0, 0, 0, 0, 0, 0, 0, 0, 0, 0, 2, 0, 0, 0, 0, 0, 0, 0, 0, 3, 3, 3, 3, 3, 3, 0, 0, 0, 0, 0, 1, 1, 3, 1, 1, 1, 1, 1, 1, 0, 2, 0, 0, 0, 0, 2, 2, 2, 2, 2, 2, 2, 2, 2, 2, 2, 2, 2, 2, 2, 2, 2, 2, 2, 2, 2, 2, 2, 2, 2, 2, 0, 2, 2, 2, 2, 2, 2, 2, 2, 2, 2, 2, 2, 2, 2, 2, 0, 0, 0, 0, 0, 0, 0, 0, 0, 0, 0, 0, 0, 0, 1, 1, 1, 1, 1, 1, 2, 2, 2, 2, 2, 2, 2, 2, 2, 4, 2, 2, 4, 4, 4, 2, 2, 2, 2, 2, 2, 2, 2, 2, 4, 4, 4, 4, 4, 4, 4, 4, 4, 4, 4, 4, 4, 4, 4, 4, 4, 4, 4, 4, 4, 4, 4, 4, 4, 4, 4, 4, 4, 4, 4, 4, 4, 4, 0, 4, 4, 0, 0, 0, 0, 0, 0, 0, 0, 4, 0, 0, 0, 4, 4, 0, 0, 0, 2, 2, 2, 2, 2, 2, 2, 2, 2, 2, 2, 3, 3, 3, 3, 3, 3, 3, 3, 3, 3, 3, 3, 1, 1, 1, 1, 1, 1, 1, 1, 1, 1, 1, 1, 0, 0, 0, 0, 0, 0, 0, 0, 0, 0, 0, 0, 0, 0, 0, 0, 0, 0, 0, 0, 0, 0, 0, 0, 0, 0, 0, 0, 0, 0, 0, 0])
_uv = me_x.uv_layers.new(name='UVマップ')
_uv.uv.foreach_set('vector', [0.5525, 0.375, 0.625, 0.375, 0.625, 0.5, 0.5525, 0.5, 0.625, 0.625, 0.625, 0.75, 0.625, 0.75, 0.625, 0.625, 0.375, 0.75, 0.375, 0.875, 0.375, 0.875, 0.375, 0.75, 0.4275, 0.625, 0.49, 0.625, 0.49, 0.75, 0.4275, 0.75, 0.49, 0.625, 0.5525, 0.625, 0.5525, 0.75, 0.49, 0.75, 0.4275, 0.375, 0.49, 0.375, 0.49, 0.5, 0.4275, 0.5, 0.49, 0.375, 0.5525, 0.375, 0.5525, 0.5, 0.49, 0.5, 0.49, 0.75, 0.5525, 0.75, 0.5525, 0.875, 0.49, 0.875, 0.4275, 0.75, 0.49, 0.75, 0.49, 0.875, 0.4275, 0.875, 0.5525, 0.75, 0.625, 0.75, 0.0, 0.0, 0.5525, 0.875, 0.625, 0.75, 0.4058, 0.412, 0.1601, 0.09609, 0.0, 0.0, 0.375, 0.375, 0.375, 0.5, 0.375, 0.5, 0.375, 0.375, 0.375, 0.375, 0.375, 0.5, 0.375, 0.5, 0.375, 0.375, 0.375, 0.5, 0.375, 0.375, 0.375, 0.375, 0.375, 0.5, 0.0, 0.0, 0.0, 0.0, 0.0, 0.0, 0.0, 0.0, 0.375, 0.625, 0.375, 0.75, 0.375, 0.75, 0.375, 0.625, 0.0, 0.0, 0.0, 0.0, 0.0, 0.0, 0.0, 0.0, 0.375, 0.75, 0.375, 0.875, 0.375, 0.875, 0.375, 0.75, 0.375, 0.375, 0.375, 0.5, 0.375, 0.5, 0.375, 0.375, 0.375, 0.75, 0.375, 0.875, 0.375, 0.875, 0.375, 0.75, 0.375, 0.375, 0.375, 0.5, 0.375, 0.5, 0.375, 0.375, 0.375, 0.625, 0.375, 0.75, 0.375, 0.75, 0.375, 0.625, 0.375, 0.375, 0.375, 0.5, 0.375, 0.5, 0.375, 0.375, 0.375, 0.625, 0.375, 0.75, 0.375, 0.75, 0.375, 0.625, 0.0, 0.0, 0.0, 0.0, 0.0, 0.0, 0.0, 0.0, 0.375, 0.75, 0.375, 0.875, 0.375, 0.875, 0.375, 0.75, 0.2684, 0.6253, 0.2684, 0.5214, 0.2684, 0.5214, 0.2684, 0.6253, 0.375, 0.625, 0.375, 0.75, 0.375, 0.75, 0.375, 0.625, 0.0, 0.0, 0.0, 0.0, 0.0, 0.0, 0.0, 0.0, 0.375, 0.75, 0.375, 0.875, 0.375, 0.875, 0.375, 0.75, 0.375, 0.375, 0.375, 0.5, 0.375, 0.5, 0.375, 0.375, 0.375, 0.75, 0.375, 0.875, 0.375, 0.875, 0.375, 0.75, 0.375, 0.625, 0.375, 0.75, 0.375, 0.75, 0.375, 0.625, 0.375, 0.625, 0.375, 0.5, 0.375, 0.5, 0.375, 0.625, 0.0, 0.0, 0.0, 0.0, 0.0, 0.0, 0.0, 0.0, 0.375, 0.875, 0.375, 0.75, 0.375, 0.75, 0.375, 0.875, 0.375, 0.625, 0.375, 0.75, 0.375, 0.75, 0.375, 0.625, 0.0, 0.0, 0.0, 0.0, 0.0, 0.0, 0.0, 0.0, 0.3566, 0.6253, 0.3566, 0.5233, 0.375, 0.5, 0.375, 0.625, 0.2684, 0.7292, 0.3566, 0.7274, 0.375, 0.75, 0.25, 0.75, 0.3566, 0.5233, 0.2684, 0.5214, 0.25, 0.5, 0.375, 0.5, 0.2684, 0.6253, 0.2684, 0.7292, 0.25, 0.75, 0.25, 0.625, 0.2684, 0.5214, 0.3566, 0.5233, 0.3566, 0.5233, 0.2684, 0.5214, 0.3566, 0.7274, 0.2684, 0.7292, 0.2684, 0.7292, 0.3566, 0.7274, 0.2684, 0.5214, 0.3566, 0.5233, 0.3566, 0.5233, 0.2684, 0.5214, 0.3566, 0.6253, 0.3566, 0.7274, 0.3566, 0.7274, 0.3566, 0.6253, 0.2684, 0.6253, 0.2684, 0.5214, 0.2684, 0.5214, 0.2684, 0.6253, 0.3566, 0.6253, 0.3566, 0.7274, 0.3566, 0.7274, 0.3566, 0.6253, 0.2684, 0.6253, 0.2684, 0.5214, 0.2684, 0.5214, 0.2684, 0.6253, 0.3566, 0.7274, 0.2684, 0.7292, 0.2684, 0.7292, 0.3566, 0.7274, 0.2684, 0.6253, 0.3566, 0.6253, 0.3566, 0.7274, 0.2684, 0.7292, 0.2684, 0.7292, 0.3566, 0.7274, 0.3566, 0.7274, 0.2684, 0.7292, 0.2684, 0.5214, 0.3566, 0.5233, 0.3566, 0.5233, 0.2684, 0.5214, 0.3566, 0.6253, 0.3566, 0.7274, 0.3566, 0.7274, 0.3566, 0.6253, 0.3566, 0.7274, 0.2684, 0.7292, 0.2684, 0.7292, 0.3566, 0.7274, 0.3566, 0.7274, 0.3566, 0.7274, 0.3566, 0.7274, 0.3566, 0.7274, 0.3566, 0.7274, 0.2684, 0.7292, 0.2684, 0.7292, 0.3566, 0.7274, 0.2684, 0.7292, 0.2684, 0.7292, 0.2684, 0.7292, 0.2684, 0.7292, 0.5525, 0.625, 0.5525, 0.5, 0.5525, 0.5, 0.5525, 0.625, 0.5525, 0.625, 0.5525, 0.5, 0.5525, 0.5, 0.5525, 0.625, 0.5525, 0.5, 0.625, 0.5, 0.625, 0.5, 0.5525, 0.5, 0.625, 0.75, 0.5525, 0.75, 0.5525, 0.75, 0.625, 0.75, 0.625, 0.75, 0.5525, 0.75, 0.5525, 0.75, 0.625, 0.75, 0.5525, 0.5, 0.625, 0.5, 0.625, 0.5, 0.5525, 0.5, 0.625, 0.75, 0.5525, 0.75, 0.5525, 0.75, 0.625, 0.75, 0.625, 0.625, 0.625, 0.75, 0.625, 0.75, 0.625, 0.625, 0.625, 0.625, 0.625, 0.75, 0.625, 0.75, 0.625, 0.625, 0.625, 0.625, 0.625, 0.75, 0.625, 0.75, 0.625, 0.625, 0.5525, 0.625, 0.5525, 0.5, 0.5525, 0.5, 0.5525, 0.625, 0.5525, 0.5, 0.625, 0.5, 0.625, 0.5, 0.5525, 0.5, 0.5525, 0.625, 0.5525, 0.5, 0.5525, 0.5, 0.5525, 0.625, 0.5525, 0.625, 0.5525, 0.5, 0.5525, 0.5, 0.5525, 0.625, 0.5525, 0.5, 0.625, 0.5, 0.625, 0.5, 0.5525, 0.5, 0.625, 0.75, 0.5525, 0.75, 0.5525, 0.75, 0.625, 0.75, 0.5673, 0.7242, 0.5673, 0.625, 0.5673, 0.625, 0.5673, 0.7242, 0.5525, 0.5, 0.625, 0.5, 0.625, 0.5, 0.5525, 0.5, 0.625, 0.75, 0.5525, 0.75, 0.5525, 0.75, 0.625, 0.75, 0.625, 0.625, 0.625, 0.75, 0.625, 0.75, 0.625, 0.625, 0.6102, 0.625, 0.6102, 0.5258, 0.625, 0.5, 0.625, 0.625, 0.6102, 0.5258, 0.5673, 0.5258, 0.5525, 0.5, 0.625, 0.5, 0.5673, 0.7242, 0.6102, 0.7242, 0.625, 0.75, 0.5525, 0.75, 0.5673, 0.625, 0.5673, 0.7242, 0.5525, 0.75, 0.5525, 0.625, 0.5673, 0.5258, 0.5673, 0.625, 0.5525, 0.625, 0.5525, 0.5, 0.6102, 0.7242, 0.6102, 0.625, 0.625, 0.625, 0.625, 0.75, 0.625, 0.5, 0.625, 0.625, 0.625, 0.625, 0.625, 0.5, 0.6102, 0.5258, 0.6102, 0.625, 0.6102, 0.625, 0.6102, 0.5258, 0.5525, 0.75, 0.5525, 0.625, 0.5525, 0.625, 0.5525, 0.75, 0.5525, 0.75, 0.5525, 0.625, 0.5525, 0.625, 0.5525, 0.75, 0.5525, 0.75, 0.5525, 0.625, 0.5525, 0.625, 0.5525, 0.75, 0.625, 0.5, 0.625, 0.625, 0.625, 0.625, 0.625, 0.5, 0.625, 0.5, 0.625, 0.625, 0.625, 0.625, 0.625, 0.5, 0.625, 0.5, 0.625, 0.625, 0.625, 0.625, 0.625, 0.5, 0.5525, 0.75, 0.5525, 0.625, 0.5525, 0.625, 0.5525, 0.75, 0.5525, 0.75, 0.5525, 0.625, 0.5525, 0.625, 0.5525, 0.75, 0.3566, 0.5233, 0.3566, 0.6253, 0.3566, 0.6253, 0.3566, 0.5233, 0.2684, 0.5214, 0.3566, 0.5233, 0.3566, 0.6253, 0.2684, 0.6253, 0.2684, 0.7292, 0.2684, 0.6253, 0.2684, 0.6253, 0.2684, 0.7292, 0.3566, 0.5233, 0.3566, 0.6253, 0.3566, 0.6253, 0.3566, 0.5233, 0.2684, 0.7292, 0.2684, 0.6253, 0.2684, 0.6253, 0.2684, 0.7292, 0.3566, 0.5233, 0.3566, 0.6253, 0.3566, 0.6253, 0.3566, 0.5233, 0.2684, 0.5214, 0.2684, 0.6253, 0.25, 0.625, 0.25, 0.5, 0.3566, 0.7274, 0.3566, 0.6253, 0.375, 0.625, 0.375, 0.75, 0.375, 0.5, 0.375, 0.625, 0.375, 0.625, 0.375, 0.5, 0.375, 0.75, 0.375, 0.625, 0.375, 0.625, 0.375, 0.75, 0.375, 0.5, 0.375, 0.625, 0.375, 0.625, 0.375, 0.5, 0.0, 0.0, 0.0, 0.0, 0.0, 0.0, 0.0, 0.0, 0.375, 0.5, 0.375, 0.625, 0.375, 0.625, 0.375, 0.5, 0.2684, 0.7292, 0.2684, 0.6253, 0.2684, 0.6253, 0.2684, 0.7292, 0.0, 0.0, 0.0, 0.0, 0.0, 0.0, 0.0, 0.0, 0.375, 0.5, 0.375, 0.625, 0.375, 0.625, 0.375, 0.5, 0.375, 0.5, 0.375, 0.625, 0.375, 0.625, 0.375, 0.5, 0.0, 0.0, 0.0, 0.0, 0.0, 0.0, 0.0, 0.0, 0.375, 0.5, 0.375, 0.625, 0.375, 0.625, 0.375, 0.5, 0.0, 0.0, 0.0, 0.0, 0.0, 0.0, 0.0, 0.0, 0.5525, 0.75, 0.5525, 0.625, 0.5525, 0.625, 0.5525, 0.75, 0.3995, 0.5326, 0.4258, 0.4891, 0.304, 0.5546, 0.3075, 0.625, 0.625, 0.5, 0.625, 0.625, 0.625, 0.625, 0.625, 0.5, 0.49, 0.5, 0.5525, 0.5, 0.5525, 0.625, 0.49, 0.625, 0.4275, 0.5, 0.49, 0.5, 0.49, 0.625, 0.4275, 0.625, 0.625, 0.5, 0.625, 0.625, 0.625, 0.625, 0.625, 0.5, 0.5673, 0.625, 0.6102, 0.625, 0.6102, 0.7242, 0.5673, 0.7242, 0.5673, 0.5258, 0.6102, 0.5258, 0.6102, 0.625, 0.5673, 0.625, 0.5673, 0.5258, 0.6102, 0.5258, 0.6102, 0.5258, 0.5673, 0.5258, 0.5673, 0.625, 0.5673, 0.5258, 0.5673, 0.5258, 0.5673, 0.625, 0.6102, 0.7242, 0.5673, 0.7242, 0.5673, 0.7242, 0.6102, 0.7242, 0.6102, 0.625, 0.6102, 0.7242, 0.6102, 0.7242, 0.6102, 0.625, 0.6102, 0.625, 0.6102, 0.7242, 0.6102, 0.7242, 0.6102, 0.625, 0.6102, 0.625, 0.6102, 0.7242, 0.6102, 0.7242, 0.6102, 0.625, 0.6102, 0.625, 0.6102, 0.7242, 0.6102, 0.7242, 0.6102, 0.625, 0.6102, 0.625, 0.6102, 0.7242, 0.6102, 0.7242, 0.6102, 0.625, 0.6102, 0.7242, 0.5673, 0.7242, 0.5673, 0.7242, 0.6102, 0.7242, 0.6102, 0.7242, 0.5673, 0.7242, 0.5673, 0.7242, 0.6102, 0.7242, 0.6102, 0.7242, 0.5673, 0.7242, 0.5673, 0.7242, 0.6102, 0.7242, 0.6102, 0.7242, 0.5673, 0.7242, 0.5673, 0.7242, 0.6102, 0.7242, 0.5673, 0.625, 0.5673, 0.5258, 0.5673, 0.5258, 0.5673, 0.625, 0.5673, 0.625, 0.5673, 0.5258, 0.5673, 0.5258, 0.5673, 0.625, 0.5673, 0.625, 0.5673, 0.5258, 0.5673, 0.5258, 0.5673, 0.625, 0.5673, 0.625, 0.5673, 0.5258, 0.5673, 0.5258, 0.5673, 0.625, 0.5673, 0.5258, 0.6102, 0.5258, 0.6102, 0.5258, 0.5673, 0.5258, 0.5673, 0.5258, 0.6102, 0.5258, 0.6102, 0.5258, 0.5673, 0.5258, 0.5673, 0.5258, 0.6102, 0.5258, 0.6102, 0.5258, 0.5673, 0.5258, 0.5673, 0.5258, 0.6102, 0.5258, 0.6102, 0.5258, 0.5673, 0.5258, 0.6102, 0.5258, 0.6102, 0.625, 0.6102, 0.625, 0.6102, 0.5258, 0.6102, 0.5258, 0.6102, 0.625, 0.6102, 0.625, 0.6102, 0.5258, 0.6102, 0.5258, 0.6102, 0.625, 0.6102, 0.625, 0.6102, 0.5258, 0.6102, 0.5258, 0.6102, 0.625, 0.6102, 0.625, 0.6102, 0.5258, 0.5673, 0.7242, 0.5673, 0.625, 0.5673, 0.625, 0.5673, 0.7242, 0.5673, 0.7242, 0.5673, 0.625, 0.5673, 0.625, 0.5673, 0.7242, 0.5673, 0.7242, 0.5673, 0.625, 0.5673, 0.625, 0.5673, 0.7242, 0.5673, 0.7242, 0.5673, 0.625, 0.5673, 0.625, 0.5673, 0.7242, 0.5673, 0.7242, 0.5673, 0.7242, 0.5673, 0.7242, 0.5673, 0.7242, 0.5673, 0.7242, 0.5673, 0.7242, 0.5673, 0.7242, 0.5673, 0.7242, 0.5673, 0.625, 0.5673, 0.625, 0.5673, 0.625, 0.5673, 0.625, 0.5673, 0.625, 0.5673, 0.7242, 0.5673, 0.7242, 0.5673, 0.625, 0.5673, 0.625, 0.5673, 0.625, 0.5673, 0.625, 0.5673, 0.625, 0.5673, 0.625, 0.5673, 0.625, 0.5673, 0.625, 0.5673, 0.625, 0.5673, 0.7242, 0.5673, 0.625, 0.5673, 0.625, 0.5673, 0.7242, 0.5673, 0.625, 0.5673, 0.7242, 0.5673, 0.7242, 0.5673, 0.625, 0.5673, 0.7242, 0.5673, 0.625, 0.5673, 0.625, 0.5673, 0.7242, 0.5673, 0.7242, 0.5673, 0.625, 0.5673, 0.625, 0.5673, 0.7242, 0.5673, 0.625, 0.5673, 0.7242, 0.5673, 0.7242, 0.5673, 0.625, 0.5673, 0.7242, 0.5673, 0.7242, 0.5673, 0.7242, 0.5673, 0.7242, 0.625, 0.75, 0.5525, 0.75, 0.5525, 0.75, 0.625, 0.75, 0.5525, 0.5, 0.625, 0.5, 0.625, 0.5, 0.5525, 0.5, 0.5525, 0.625, 0.5525, 0.5, 0.5525, 0.5, 0.5525, 0.625, 0.625, 0.625, 0.625, 0.75, 0.625, 0.75, 0.625, 0.625, 0.625, 0.5, 0.625, 0.625, 0.625, 0.625, 0.625, 0.5, 0.5525, 0.75, 0.5525, 0.625, 0.5525, 0.625, 0.5525, 0.75, 0.625, 0.75, 0.5525, 0.75, 0.5525, 0.75, 0.625, 0.75, 0.5525, 0.5, 0.625, 0.5, 0.625, 0.5, 0.5525, 0.5, 0.5525, 0.625, 0.5525, 0.5, 0.5525, 0.5, 0.5525, 0.625, 0.625, 0.625, 0.625, 0.75, 0.625, 0.75, 0.625, 0.625, 0.375, 0.5, 0.4143, 0.5, 0.4143, 0.625, 0.375, 0.625, 0.375, 0.75, 0.4143, 0.75, 0.4143, 0.875, 0.375, 0.875, 0.375, 0.375, 0.4143, 0.375, 0.4143, 0.5, 0.375, 0.5, 0.375, 0.625, 0.4143, 0.625, 0.4143, 0.75, 0.375, 0.75, 0.375, 0.5, 0.375, 0.625, 0.375, 0.625, 0.375, 0.5, 0.0, 0.0, 0.0, 0.0, 0.0, 0.0, 0.0, 0.0, 0.375, 0.75, 0.375, 0.875, 0.375, 0.875, 0.375, 0.75, 0.0, 0.0, 0.0, 0.0, 0.0, 0.0, 0.0, 0.0, 0.375, 0.625, 0.375, 0.75, 0.375, 0.75, 0.375, 0.625, 0.375, 0.375, 0.375, 0.5, 0.375, 0.5, 0.375, 0.375, 0.3574, 0.4199, 0.4296, 0.429, 0.4255, 0.4871, 0.3333, 0.4583, 0.3698, 0.3698, 0.4349, 0.3722, 0.4296, 0.429, 0.3574, 0.4199, 0.4327, 0.625, 0.5, 0.625, 0.5, 0.6923, 0.4297, 0.6953, 0.3333, 0.4583, 0.4255, 0.4871, 0.4297, 0.5547, 0.3621, 0.5505, 0.4297, 0.6953, 0.5, 0.6923, 0.5, 0.7569, 0.4255, 0.7629, 0.3621, 0.6995, 0.4297, 0.6953, 0.4255, 0.7629, 0.3333, 0.7917, 0.3681, 0.625, 0.4327, 0.625, 0.4297, 0.6953, 0.3621, 0.6995, 0.3621, 0.5505, 0.4297, 0.5547, 0.4327, 0.625, 0.3681, 0.625, 0.4296, 0.821, 0.5, 0.8175, 0.5, 0.8767, 0.4349, 0.8778, 0.5203, 0.8265, 0.5503, 0.8115, 0.5441, 0.8573, 0.5221, 0.8531, 0.3333, 0.7917, 0.4255, 0.7629, 0.4296, 0.821, 0.3574, 0.8301, 0.4255, 0.7629, 0.5, 0.7569, 0.5, 0.8175, 0.4296, 0.821, 0.5218, 0.7775, 0.5513, 0.78, 0.5503, 0.8115, 0.5203, 0.8265, 0.5651, 0.8778, 0.5704, 0.821, 0.5704, 0.821, 0.5651, 0.8778, 0.5, 0.625, 0.4327, 0.625, 0.4327, 0.625, 0.5, 0.625, 0.3574, 0.8301, 0.4296, 0.821, 0.4349, 0.8778, 0.3698, 0.8802, 0.3549, 0.5537, 0.3995, 0.5326, 0.3075, 0.625, 0.304, 0.6954, 0.2037, 0.3931, 0.3549, 0.5537, 0.304, 0.6954, 0.2472, 0.6901, 0.2448, 0.4948, 0.2949, 0.4824, 0.304, 0.5546, 0.2472, 0.5599, 0.2949, 0.4824, 0.3333, 0.4583, 0.3621, 0.5505, 0.304, 0.5546, 0.304, 0.5546, 0.3621, 0.5505, 0.3681, 0.625, 0.3075, 0.625, 0.3075, 0.625, 0.3681, 0.625, 0.3621, 0.6995, 0.304, 0.6954, 0.304, 0.6954, 0.3621, 0.6995, 0.3333, 0.7917, 0.2949, 0.7676, 0.2472, 0.6901, 0.304, 0.6954, 0.2949, 0.7676, 0.2448, 0.7552, 0.4297, 0.5547, 0.4255, 0.4871, 0.4255, 0.4871, 0.4297, 0.5547, 0.4255, 0.4871, 0.4296, 0.429, 0.4296, 0.429, 0.4255, 0.4871, 0.5, 0.7569, 0.5, 0.6923, 0.5, 0.6923, 0.5, 0.7569, 0.5704, 0.821, 0.5745, 0.7629, 0.5745, 0.7629, 0.5704, 0.821, 0.4349, 0.3722, 0.4296, 0.429, 0.4296, 0.429, 0.4349, 0.3722, 0.4327, 0.625, 0.4297, 0.5547, 0.4297, 0.5547, 0.4327, 0.625, 0.5745, 0.7629, 0.5, 0.7569, 0.5, 0.7569, 0.5745, 0.7629, 0.5, 0.6923, 0.5, 0.625, 0.5, 0.625, 0.5, 0.6923, 0.4349, 0.3722, 0.5, 0.3733, 0.5, 0.4325, 0.4296, 0.429, 0.5, 0.3733, 0.5651, 0.3722, 0.5704, 0.429, 0.5, 0.4325, 0.5651, 0.3722, 0.6302, 0.3698, 0.6426, 0.4199, 0.5704, 0.429, 0.5704, 0.429, 0.6426, 0.4199, 0.6667, 0.4583, 0.5745, 0.4871, 0.5, 0.4325, 0.5704, 0.429, 0.5745, 0.4871, 0.5, 0.4931, 0.4296, 0.429, 0.5, 0.4325, 0.5, 0.4931, 0.4255, 0.4871, 0.4297, 0.5547, 0.5, 0.5577, 0.5, 0.625, 0.4327, 0.625, 0.5, 0.5577, 0.5703, 0.5547, 0.5673, 0.625, 0.5, 0.625, 0.5, 0.625, 0.5673, 0.625, 0.5703, 0.6953, 0.5, 0.6923, 0.4255, 0.4871, 0.5, 0.4931, 0.5, 0.5577, 0.4297, 0.5547, 0.5, 0.4931, 0.5745, 0.4871, 0.5703, 0.5547, 0.5, 0.5577, 0.5745, 0.4871, 0.6667, 0.4583, 0.6379, 0.5505, 0.5703, 0.5547, 0.5703, 0.5547, 0.6379, 0.5505, 0.6319, 0.625, 0.5673, 0.625, 0.5673, 0.625, 0.6319, 0.625, 0.6379, 0.6995, 0.5703, 0.6953, 0.5703, 0.6953, 0.6379, 0.6995, 0.6667, 0.7917, 0.5745, 0.7629, 0.5, 0.6923, 0.5703, 0.6953, 0.5745, 0.7629, 0.5, 0.7569, 0.5745, 0.7629, 0.6667, 0.7917, 0.6426, 0.8301, 0.5704, 0.821, 0.5704, 0.821, 0.6426, 0.8301, 0.6302, 0.8802, 0.5651, 0.8778, 0.696, 0.5546, 0.7528, 0.5599, 0.7517, 0.625, 0.6925, 0.625, 0.6925, 0.625, 0.7517, 0.625, 0.7528, 0.6901, 0.696, 0.6954, 0.6667, 0.4583, 0.7051, 0.4824, 0.696, 0.5546, 0.6379, 0.5505, 0.7051, 0.4824, 0.7552, 0.4948, 0.7528, 0.5599, 0.696, 0.5546, 0.696, 0.6954, 0.7528, 0.6901, 0.7552, 0.7552, 0.7051, 0.7676, 0.6379, 0.6995, 0.696, 0.6954, 0.7051, 0.7676, 0.6667, 0.7917, 0.6319, 0.625, 0.6925, 0.625, 0.696, 0.6954, 0.6379, 0.6995, 0.6379, 0.5505, 0.696, 0.5546, 0.6925, 0.625, 0.6319, 0.625, 0.4296, 0.429, 0.4349, 0.3722, 0.4349, 0.3722, 0.4296, 0.429, 0.4296, 0.429, 0.4349, 0.3722, 0.4349, 0.3722, 0.4296, 0.429, 0.4296, 0.429, 0.4296, 0.429, 0.4296, 0.429, 0.4296, 0.429, 0.4296, 0.429, 0.4296, 0.429, 0.4296, 0.429, 0.4296, 0.429, 0.4349, 0.3722, 0.4296, 0.429, 0.4296, 0.429, 0.4349, 0.3722, 0.4296, 0.429, 0.4296, 0.429, 0.4296, 0.429, 0.4296, 0.429, 0.4296, 0.429, 0.4296, 0.429, 0.4296, 0.429, 0.4349, 0.3722, 0.4296, 0.429, 0.4296, 0.429, 0.4349, 0.3722, 0.4296, 0.429, 0.4349, 0.3722, 0.4349, 0.3722, 0.4296, 0.429, 0.4296, 0.429, 0.4296, 0.429, 0.4296, 0.429, 0.4296, 0.429, 0.4349, 0.3722, 0.4296, 0.429, 0.4296, 0.429, 0.4349, 0.3722, 0.4349, 0.3722, 0.4296, 0.429, 0.4296, 0.429, 0.4349, 0.3722, 0.4296, 0.429, 0.4349, 0.3722, 0.4349, 0.3722, 0.4296, 0.429, 0.4349, 0.3722, 0.4296, 0.429, 0.4296, 0.429, 0.4349, 0.3722, 0.4296, 0.429, 0.4349, 0.3722, 0.4349, 0.3722, 0.4296, 0.429, 0.4296, 0.429, 0.4296, 0.429, 0.4296, 0.429, 0.4296, 0.429, 0.4296, 0.429, 0.4349, 0.3722, 0.4349, 0.3722, 0.4296, 0.429, 0.5477, 0.4236, 0.4915, 0.4402, 0.625, 0.625, 0.625, 0.5, 0.4058, 0.412, 0.625, 0.75, 0.625, 0.625, 0.4915, 0.4402, 0.4411, 0.2647, 0.5477, 0.4236, 0.625, 0.5, 0.625, 0.375, 0.4258, 0.4891, 0.3442, 0.4123, 0.2472, 0.5599, 0.304, 0.5546, 0.5477, 0.4236, 0.4411, 0.2647, 0.3442, 0.4123, 0.4258, 0.4891, 0.1601, 0.09609, 0.4058, 0.412, 0.3549, 0.5537, 0.2037, 0.3931, 0.4058, 0.412, 0.4915, 0.4402, 0.3995, 0.5326, 0.3549, 0.5537, 0.4915, 0.4402, 0.5477, 0.4236, 0.4258, 0.4891, 0.3995, 0.5326, 0.5513, 0.78, 0.5218, 0.7775, 0.5, 0.7569, 0.5745, 0.7629, 0.5203, 0.8265, 0.5221, 0.8531, 0.5, 0.8767, 0.5, 0.8175, 0.5441, 0.8573, 0.5503, 0.8115, 0.5704, 0.821, 0.5651, 0.8778, 0.5221, 0.8531, 0.5441, 0.8573, 0.5651, 0.8778, 0.5, 0.8767, 0.5218, 0.7775, 0.5203, 0.8265, 0.5, 0.8175, 0.5, 0.7569, 0.5503, 0.8115, 0.5513, 0.78, 0.5745, 0.7629, 0.5704, 0.821, 0.4275, 0.75, 0.4275, 0.875, 0.4275, 0.875, 0.4275, 0.75, 0.4143, 0.75, 0.4143, 0.625, 0.4143, 0.625, 0.4143, 0.75, 0.4275, 0.375, 0.4275, 0.5, 0.4275, 0.5, 0.4275, 0.375, 0.4143, 0.5, 0.4143, 0.375, 0.4143, 0.375, 0.4143, 0.5, 0.4143, 0.625, 0.4275, 0.625, 0.4275, 0.75, 0.4143, 0.75, 0.4143, 0.375, 0.4275, 0.375, 0.4275, 0.5, 0.4143, 0.5, 0.4143, 0.75, 0.4275, 0.75, 0.4275, 0.875, 0.4143, 0.875, 0.4143, 0.5, 0.4275, 0.5, 0.4275, 0.625, 0.4143, 0.625, 0.4143, 0.625, 0.4143, 0.5, 0.4143, 0.5, 0.4143, 0.625, 0.4275, 0.5, 0.4275, 0.625, 0.4275, 0.625, 0.4275, 0.5, 0.4143, 0.875, 0.4143, 0.75, 0.4143, 0.75, 0.4143, 0.875, 0.4275, 0.625, 0.4275, 0.75, 0.4275, 0.75, 0.4275, 0.625, 0.5525, 0.375, 0.5525, 0.5, 0.625, 0.5, 0.625, 0.375, 0.625, 0.625, 0.625, 0.625, 0.625, 0.75, 0.625, 0.75, 0.375, 0.75, 0.375, 0.75, 0.375, 0.875, 0.375, 0.875, 0.4275, 0.625, 0.4275, 0.75, 0.49, 0.75, 0.49, 0.625, 0.49, 0.625, 0.49, 0.75, 0.5525, 0.75, 0.5525, 0.625, 0.4275, 0.375, 0.4275, 0.5, 0.49, 0.5, 0.49, 0.375, 0.49, 0.375, 0.49, 0.5, 0.5525, 0.5, 0.5525, 0.375, 0.49, 0.75, 0.49, 0.875, 0.5525, 0.875, 0.5525, 0.75, 0.4275, 0.75, 0.4275, 0.875, 0.49, 0.875, 0.49, 0.75, 0.5525, 0.75, 0.5525, 0.875, 0.0, 0.0, 0.625, 0.75, 0.625, 0.75, 0.0, 0.0, 0.1601, 0.09609, 0.4058, 0.412, 0.375, 0.375, 0.375, 0.375, 0.375, 0.5, 0.375, 0.5, 0.375, 0.375, 0.375, 0.375, 0.375, 0.5, 0.375, 0.5, 0.375, 0.5, 0.375, 0.5, 0.375, 0.375, 0.375, 0.375, 0.0, 0.0, 0.0, 0.0, 0.0, 0.0, 0.0, 0.0, 0.375, 0.625, 0.375, 0.625, 0.375, 0.75, 0.375, 0.75, 0.0, 0.0, 0.0, 0.0, 0.0, 0.0, 0.0, 0.0, 0.375, 0.75, 0.375, 0.75, 0.375, 0.875, 0.375, 0.875, 0.375, 0.375, 0.375, 0.375, 0.375, 0.5, 0.375, 0.5, 0.375, 0.75, 0.375, 0.75, 0.375, 0.875, 0.375, 0.875, 0.375, 0.375, 0.375, 0.375, 0.375, 0.5, 0.375, 0.5, 0.375, 0.625, 0.375, 0.625, 0.375, 0.75, 0.375, 0.75, 0.375, 0.375, 0.375, 0.375, 0.375, 0.5, 0.375, 0.5, 0.375, 0.625, 0.375, 0.625, 0.375, 0.75, 0.375, 0.75, 0.0, 0.0, 0.0, 0.0, 0.0, 0.0, 0.0, 0.0, 0.375, 0.75, 0.375, 0.75, 0.375, 0.875, 0.375, 0.875, 0.2684, 0.6253, 0.2684, 0.6253, 0.2684, 0.5214, 0.2684, 0.5214, 0.375, 0.625, 0.375, 0.625, 0.375, 0.75, 0.375, 0.75, 0.0, 0.0, 0.0, 0.0, 0.0, 0.0, 0.0, 0.0, 0.375, 0.75, 0.375, 0.75, 0.375, 0.875, 0.375, 0.875, 0.375, 0.375, 0.375, 0.375, 0.375, 0.5, 0.375, 0.5, 0.375, 0.75, 0.375, 0.75, 0.375, 0.875, 0.375, 0.875, 0.375, 0.625, 0.375, 0.625, 0.375, 0.75, 0.375, 0.75, 0.375, 0.625, 0.375, 0.625, 0.375, 0.5, 0.375, 0.5, 0.0, 0.0, 0.0, 0.0, 0.0, 0.0, 0.0, 0.0, 0.375, 0.875, 0.375, 0.875, 0.375, 0.75, 0.375, 0.75, 0.375, 0.625, 0.375, 0.625, 0.375, 0.75, 0.375, 0.75, 0.0, 0.0, 0.0, 0.0, 0.0, 0.0, 0.0, 0.0, 0.3566, 0.6253, 0.375, 0.625, 0.375, 0.5, 0.3566, 0.5233, 0.2684, 0.7292, 0.25, 0.75, 0.375, 0.75, 0.3566, 0.7274, 0.3566, 0.5233, 0.375, 0.5, 0.25, 0.5, 0.2684, 0.5214, 0.2684, 0.6253, 0.25, 0.625, 0.25, 0.75, 0.2684, 0.7292, 0.2684, 0.5214, 0.2684, 0.5214, 0.3566, 0.5233, 0.3566, 0.5233, 0.3566, 0.7274, 0.3566, 0.7274, 0.2684, 0.7292, 0.2684, 0.7292, 0.2684, 0.5214, 0.2684, 0.5214, 0.3566, 0.5233, 0.3566, 0.5233, 0.3566, 0.6253, 0.3566, 0.6253, 0.3566, 0.7274, 0.3566, 0.7274, 0.2684, 0.6253, 0.2684, 0.6253, 0.2684, 0.5214, 0.2684, 0.5214, 0.3566, 0.6253, 0.3566, 0.6253, 0.3566, 0.7274, 0.3566, 0.7274, 0.2684, 0.6253, 0.2684, 0.6253, 0.2684, 0.5214, 0.2684, 0.5214, 0.3566, 0.7274, 0.3566, 0.7274, 0.2684, 0.7292, 0.2684, 0.7292, 0.2684, 0.6253, 0.2684, 0.7292, 0.3566, 0.7274, 0.3566, 0.6253, 0.2684, 0.7292, 0.2684, 0.7292, 0.3566, 0.7274, 0.3566, 0.7274, 0.2684, 0.5214, 0.2684, 0.5214, 0.3566, 0.5233, 0.3566, 0.5233, 0.3566, 0.6253, 0.3566, 0.6253, 0.3566, 0.7274, 0.3566, 0.7274, 0.3566, 0.7274, 0.3566, 0.7274, 0.2684, 0.7292, 0.2684, 0.7292, 0.3566, 0.7274, 0.3566, 0.7274, 0.3566, 0.7274, 0.3566, 0.7274, 0.3566, 0.7274, 0.3566, 0.7274, 0.2684, 0.7292, 0.2684, 0.7292, 0.2684, 0.7292, 0.2684, 0.7292, 0.2684, 0.7292, 0.2684, 0.7292, 0.5525, 0.625, 0.5525, 0.625, 0.5525, 0.5, 0.5525, 0.5, 0.5525, 0.625, 0.5525, 0.625, 0.5525, 0.5, 0.5525, 0.5, 0.5525, 0.5, 0.5525, 0.5, 0.625, 0.5, 0.625, 0.5, 0.625, 0.75, 0.625, 0.75, 0.5525, 0.75, 0.5525, 0.75, 0.625, 0.75, 0.625, 0.75, 0.5525, 0.75, 0.5525, 0.75, 0.5525, 0.5, 0.5525, 0.5, 0.625, 0.5, 0.625, 0.5, 0.625, 0.75, 0.625, 0.75, 0.5525, 0.75, 0.5525, 0.75, 0.625, 0.625, 0.625, 0.625, 0.625, 0.75, 0.625, 0.75, 0.625, 0.625, 0.625, 0.625, 0.625, 0.75, 0.625, 0.75, 0.625, 0.625, 0.625, 0.625, 0.625, 0.75, 0.625, 0.75, 0.5525, 0.625, 0.5525, 0.625, 0.5525, 0.5, 0.5525, 0.5, 0.5525, 0.5, 0.5525, 0.5, 0.625, 0.5, 0.625, 0.5, 0.5525, 0.625, 0.5525, 0.625, 0.5525, 0.5, 0.5525, 0.5, 0.5525, 0.625, 0.5525, 0.625, 0.5525, 0.5, 0.5525, 0.5, 0.5525, 0.5, 0.5525, 0.5, 0.625, 0.5, 0.625, 0.5, 0.625, 0.75, 0.625, 0.75, 0.5525, 0.75, 0.5525, 0.75, 0.5673, 0.7242, 0.5673, 0.7242, 0.5673, 0.625, 0.5673, 0.625, 0.5525, 0.5, 0.5525, 0.5, 0.625, 0.5, 0.625, 0.5, 0.625, 0.75, 0.625, 0.75, 0.5525, 0.75, 0.5525, 0.75, 0.625, 0.625, 0.625, 0.625, 0.625, 0.75, 0.625, 0.75, 0.6102, 0.625, 0.625, 0.625, 0.625, 0.5, 0.6102, 0.5258, 0.6102, 0.5258, 0.625, 0.5, 0.5525, 0.5, 0.5673, 0.5258, 0.5673, 0.7242, 0.5525, 0.75, 0.625, 0.75, 0.6102, 0.7242, 0.5673, 0.625, 0.5525, 0.625, 0.5525, 0.75, 0.5673, 0.7242, 0.5673, 0.5258, 0.5525, 0.5, 0.5525, 0.625, 0.5673, 0.625, 0.6102, 0.7242, 0.625, 0.75, 0.625, 0.625, 0.6102, 0.625, 0.625, 0.5, 0.625, 0.5, 0.625, 0.625, 0.625, 0.625, 0.6102, 0.5258, 0.6102, 0.5258, 0.6102, 0.625, 0.6102, 0.625, 0.5525, 0.75, 0.5525, 0.75, 0.5525, 0.625, 0.5525, 0.625, 0.5525, 0.75, 0.5525, 0.75, 0.5525, 0.625, 0.5525, 0.625, 0.5525, 0.75, 0.5525, 0.75, 0.5525, 0.625, 0.5525, 0.625, 0.625, 0.5, 0.625, 0.5, 0.625, 0.625, 0.625, 0.625, 0.625, 0.5, 0.625, 0.5, 0.625, 0.625, 0.625, 0.625, 0.625, 0.5, 0.625, 0.5, 0.625, 0.625, 0.625, 0.625, 0.5525, 0.75, 0.5525, 0.75, 0.5525, 0.625, 0.5525, 0.625, 0.5525, 0.75, 0.5525, 0.75, 0.5525, 0.625, 0.5525, 0.625, 0.3566, 0.5233, 0.3566, 0.5233, 0.3566, 0.6253, 0.3566, 0.6253, 0.2684, 0.5214, 0.2684, 0.6253, 0.3566, 0.6253, 0.3566, 0.5233, 0.2684, 0.7292, 0.2684, 0.7292, 0.2684, 0.6253, 0.2684, 0.6253, 0.3566, 0.5233, 0.3566, 0.5233, 0.3566, 0.6253, 0.3566, 0.6253, 0.2684, 0.7292, 0.2684, 0.7292, 0.2684, 0.6253, 0.2684, 0.6253, 0.3566, 0.5233, 0.3566, 0.5233, 0.3566, 0.6253, 0.3566, 0.6253, 0.2684, 0.5214, 0.25, 0.5, 0.25, 0.625, 0.2684, 0.6253, 0.3566, 0.7274, 0.375, 0.75, 0.375, 0.625, 0.3566, 0.6253, 0.375, 0.5, 0.375, 0.5, 0.375, 0.625, 0.375, 0.625, 0.375, 0.75, 0.375, 0.75, 0.375, 0.625, 0.375, 0.625, 0.375, 0.5, 0.375, 0.5, 0.375, 0.625, 0.375, 0.625, 0.0, 0.0, 0.0, 0.0, 0.0, 0.0, 0.0, 0.0, 0.375, 0.5, 0.375, 0.5, 0.375, 0.625, 0.375, 0.625, 0.2684, 0.7292, 0.2684, 0.7292, 0.2684, 0.6253, 0.2684, 0.6253, 0.0, 0.0, 0.0, 0.0, 0.0, 0.0, 0.0, 0.0, 0.375, 0.5, 0.375, 0.5, 0.375, 0.625, 0.375, 0.625, 0.375, 0.5, 0.375, 0.5, 0.375, 0.625, 0.375, 0.625, 0.0, 0.0, 0.0, 0.0, 0.0, 0.0, 0.0, 0.0, 0.375, 0.5, 0.375, 0.5, 0.375, 0.625, 0.375, 0.625, 0.0, 0.0, 0.0, 0.0, 0.0, 0.0, 0.0, 0.0, 0.5525, 0.75, 0.5525, 0.75, 0.5525, 0.625, 0.5525, 0.625, 0.3995, 0.5326, 0.3075, 0.625, 0.304, 0.5546, 0.4258, 0.4891, 0.625, 0.5, 0.625, 0.5, 0.625, 0.625, 0.625, 0.625, 0.49, 0.5, 0.49, 0.625, 0.5525, 0.625, 0.5525, 0.5, 0.4275, 0.5, 0.4275, 0.625, 0.49, 0.625, 0.49, 0.5, 0.625, 0.5, 0.625, 0.5, 0.625, 0.625, 0.625, 0.625, 0.5673, 0.625, 0.5673, 0.7242, 0.6102, 0.7242, 0.6102, 0.625, 0.5673, 0.5258, 0.5673, 0.625, 0.6102, 0.625, 0.6102, 0.5258, 0.5673, 0.5258, 0.5673, 0.5258, 0.6102, 0.5258, 0.6102, 0.5258, 0.5673, 0.625, 0.5673, 0.625, 0.5673, 0.5258, 0.5673, 0.5258, 0.6102, 0.7242, 0.6102, 0.7242, 0.5673, 0.7242, 0.5673, 0.7242, 0.6102, 0.625, 0.6102, 0.625, 0.6102, 0.7242, 0.6102, 0.7242, 0.6102, 0.625, 0.6102, 0.625, 0.6102, 0.7242, 0.6102, 0.7242, 0.6102, 0.625, 0.6102, 0.625, 0.6102, 0.7242, 0.6102, 0.7242, 0.6102, 0.625, 0.6102, 0.625, 0.6102, 0.7242, 0.6102, 0.7242, 0.6102, 0.625, 0.6102, 0.625, 0.6102, 0.7242, 0.6102, 0.7242, 0.6102, 0.7242, 0.6102, 0.7242, 0.5673, 0.7242, 0.5673, 0.7242, 0.6102, 0.7242, 0.6102, 0.7242, 0.5673, 0.7242, 0.5673, 0.7242, 0.6102, 0.7242, 0.6102, 0.7242, 0.5673, 0.7242, 0.5673, 0.7242, 0.6102, 0.7242, 0.6102, 0.7242, 0.5673, 0.7242, 0.5673, 0.7242, 0.5673, 0.625, 0.5673, 0.625, 0.5673, 0.5258, 0.5673, 0.5258, 0.5673, 0.625, 0.5673, 0.625, 0.5673, 0.5258, 0.5673, 0.5258, 0.5673, 0.625, 0.5673, 0.625, 0.5673, 0.5258, 0.5673, 0.5258, 0.5673, 0.625, 0.5673, 0.625, 0.5673, 0.5258, 0.5673, 0.5258, 0.5673, 0.5258, 0.5673, 0.5258, 0.6102, 0.5258, 0.6102, 0.5258, 0.5673, 0.5258, 0.5673, 0.5258, 0.6102, 0.5258, 0.6102, 0.5258, 0.5673, 0.5258, 0.5673, 0.5258, 0.6102, 0.5258, 0.6102, 0.5258, 0.5673, 0.5258, 0.5673, 0.5258, 0.6102, 0.5258, 0.6102, 0.5258, 0.6102, 0.5258, 0.6102, 0.5258, 0.6102, 0.625, 0.6102, 0.625, 0.6102, 0.5258, 0.6102, 0.5258, 0.6102, 0.625, 0.6102, 0.625, 0.6102, 0.5258, 0.6102, 0.5258, 0.6102, 0.625, 0.6102, 0.625, 0.6102, 0.5258, 0.6102, 0.5258, 0.6102, 0.625, 0.6102, 0.625, 0.5673, 0.7242, 0.5673, 0.7242, 0.5673, 0.625, 0.5673, 0.625, 0.5673, 0.7242, 0.5673, 0.7242, 0.5673, 0.625, 0.5673, 0.625, 0.5673, 0.7242, 0.5673, 0.7242, 0.5673, 0.625, 0.5673, 0.625, 0.5673, 0.7242, 0.5673, 0.7242, 0.5673, 0.625, 0.5673, 0.625, 0.5673, 0.7242, 0.5673, 0.7242, 0.5673, 0.7242, 0.5673, 0.7242, 0.5673, 0.7242, 0.5673, 0.7242, 0.5673, 0.7242, 0.5673, 0.7242, 0.5673, 0.625, 0.5673, 0.625, 0.5673, 0.625, 0.5673, 0.625, 0.5673, 0.625, 0.5673, 0.625, 0.5673, 0.7242, 0.5673, 0.7242, 0.5673, 0.625, 0.5673, 0.625, 0.5673, 0.625, 0.5673, 0.625, 0.5673, 0.625, 0.5673, 0.625, 0.5673, 0.625, 0.5673, 0.625, 0.5673, 0.7242, 0.5673, 0.7242, 0.5673, 0.625, 0.5673, 0.625, 0.5673, 0.625, 0.5673, 0.625, 0.5673, 0.7242, 0.5673, 0.7242, 0.5673, 0.7242, 0.5673, 0.7242, 0.5673, 0.625, 0.5673, 0.625, 0.5673, 0.7242, 0.5673, 0.7242, 0.5673, 0.625, 0.5673, 0.625, 0.5673, 0.625, 0.5673, 0.625, 0.5673, 0.7242, 0.5673, 0.7242, 0.5673, 0.7242, 0.5673, 0.7242, 0.5673, 0.7242, 0.5673, 0.7242, 0.625, 0.75, 0.625, 0.75, 0.5525, 0.75, 0.5525, 0.75, 0.5525, 0.5, 0.5525, 0.5, 0.625, 0.5, 0.625, 0.5, 0.5525, 0.625, 0.5525, 0.625, 0.5525, 0.5, 0.5525, 0.5, 0.625, 0.625, 0.625, 0.625, 0.625, 0.75, 0.625, 0.75, 0.625, 0.5, 0.625, 0.5, 0.625, 0.625, 0.625, 0.625, 0.5525, 0.75, 0.5525, 0.75, 0.5525, 0.625, 0.5525, 0.625, 0.625, 0.75, 0.625, 0.75, 0.5525, 0.75, 0.5525, 0.75, 0.5525, 0.5, 0.5525, 0.5, 0.625, 0.5, 0.625, 0.5, 0.5525, 0.625, 0.5525, 0.625, 0.5525, 0.5, 0.5525, 0.5, 0.625, 0.625, 0.625, 0.625, 0.625, 0.75, 0.625, 0.75, 0.375, 0.5, 0.375, 0.625, 0.4143, 0.625, 0.4143, 0.5, 0.375, 0.75, 0.375, 0.875, 0.4143, 0.875, 0.4143, 0.75, 0.375, 0.375, 0.375, 0.5, 0.4143, 0.5, 0.4143, 0.375, 0.375, 0.625, 0.375, 0.75, 0.4143, 0.75, 0.4143, 0.625, 0.375, 0.5, 0.375, 0.5, 0.375, 0.625, 0.375, 0.625, 0.0, 0.0, 0.0, 0.0, 0.0, 0.0, 0.0, 0.0, 0.375, 0.75, 0.375, 0.75, 0.375, 0.875, 0.375, 0.875, 0.0, 0.0, 0.0, 0.0, 0.0, 0.0, 0.0, 0.0, 0.375, 0.625, 0.375, 0.625, 0.375, 0.75, 0.375, 0.75, 0.375, 0.375, 0.375, 0.375, 0.375, 0.5, 0.375, 0.5, 0.3574, 0.4199, 0.3333, 0.4583, 0.4255, 0.4871, 0.4296, 0.429, 0.3698, 0.3698, 0.3574, 0.4199, 0.4296, 0.429, 0.4349, 0.3722, 0.4327, 0.625, 0.4297, 0.6953, 0.5, 0.6923, 0.5, 0.625, 0.3333, 0.4583, 0.3621, 0.5505, 0.4297, 0.5547, 0.4255, 0.4871, 0.4297, 0.6953, 0.4255, 0.7629, 0.5, 0.7569, 0.5, 0.6923, 0.3621, 0.6995, 0.3333, 0.7917, 0.4255, 0.7629, 0.4297, 0.6953, 0.3681, 0.625, 0.3621, 0.6995, 0.4297, 0.6953, 0.4327, 0.625, 0.3621, 0.5505, 0.3681, 0.625, 0.4327, 0.625, 0.4297, 0.5547, 0.4296, 0.821, 0.4349, 0.8778, 0.5, 0.8767, 0.5, 0.8175, 0.5203, 0.8265, 0.5221, 0.8531, 0.5441, 0.8573, 0.5503, 0.8115, 0.3333, 0.7917, 0.3574, 0.8301, 0.4296, 0.821, 0.4255, 0.7629, 0.4255, 0.7629, 0.4296, 0.821, 0.5, 0.8175, 0.5, 0.7569, 0.5218, 0.7775, 0.5203, 0.8265, 0.5503, 0.8115, 0.5513, 0.78, 0.5651, 0.8778, 0.5651, 0.8778, 0.5704, 0.821, 0.5704, 0.821, 0.5, 0.625, 0.5, 0.625, 0.4327, 0.625, 0.4327, 0.625, 0.3574, 0.8301, 0.3698, 0.8802, 0.4349, 0.8778, 0.4296, 0.821, 0.3549, 0.5537, 0.304, 0.6954, 0.3075, 0.625, 0.3995, 0.5326, 0.2037, 0.3931, 0.2472, 0.6901, 0.304, 0.6954, 0.3549, 0.5537, 0.2448, 0.4948, 0.2472, 0.5599, 0.304, 0.5546, 0.2949, 0.4824, 0.2949, 0.4824, 0.304, 0.5546, 0.3621, 0.5505, 0.3333, 0.4583, 0.304, 0.5546, 0.3075, 0.625, 0.3681, 0.625, 0.3621, 0.5505, 0.3075, 0.625, 0.304, 0.6954, 0.3621, 0.6995, 0.3681, 0.625, 0.304, 0.6954, 0.2949, 0.7676, 0.3333, 0.7917, 0.3621, 0.6995, 0.2472, 0.6901, 0.2448, 0.7552, 0.2949, 0.7676, 0.304, 0.6954, 0.4297, 0.5547, 0.4297, 0.5547, 0.4255, 0.4871, 0.4255, 0.4871, 0.4255, 0.4871, 0.4255, 0.4871, 0.4296, 0.429, 0.4296, 0.429, 0.5, 0.7569, 0.5, 0.7569, 0.5, 0.6923, 0.5, 0.6923, 0.5704, 0.821, 0.5704, 0.821, 0.5745, 0.7629, 0.5745, 0.7629, 0.4349, 0.3722, 0.4349, 0.3722, 0.4296, 0.429, 0.4296, 0.429, 0.4327, 0.625, 0.4327, 0.625, 0.4297, 0.5547, 0.4297, 0.5547, 0.5745, 0.7629, 0.5745, 0.7629, 0.5, 0.7569, 0.5, 0.7569, 0.5, 0.6923, 0.5, 0.6923, 0.5, 0.625, 0.5, 0.625, 0.4349, 0.3722, 0.4296, 0.429, 0.5, 0.4325, 0.5, 0.3733, 0.5, 0.3733, 0.5, 0.4325, 0.5704, 0.429, 0.5651, 0.3722, 0.5651, 0.3722, 0.5704, 0.429, 0.6426, 0.4199, 0.6302, 0.3698, 0.5704, 0.429, 0.5745, 0.4871, 0.6667, 0.4583, 0.6426, 0.4199, 0.5, 0.4325, 0.5, 0.4931, 0.5745, 0.4871, 0.5704, 0.429, 0.4296, 0.429, 0.4255, 0.4871, 0.5, 0.4931, 0.5, 0.4325, 0.4297, 0.5547, 0.4327, 0.625, 0.5, 0.625, 0.5, 0.5577, 0.5, 0.5577, 0.5, 0.625, 0.5673, 0.625, 0.5703, 0.5547, 0.5, 0.625, 0.5, 0.6923, 0.5703, 0.6953, 0.5673, 0.625, 0.4255, 0.4871, 0.4297, 0.5547, 0.5, 0.5577, 0.5, 0.4931, 0.5, 0.4931, 0.5, 0.5577, 0.5703, 0.5547, 0.5745, 0.4871, 0.5745, 0.4871, 0.5703, 0.5547, 0.6379, 0.5505, 0.6667, 0.4583, 0.5703, 0.5547, 0.5673, 0.625, 0.6319, 0.625, 0.6379, 0.5505, 0.5673, 0.625, 0.5703, 0.6953, 0.6379, 0.6995, 0.6319, 0.625, 0.5703, 0.6953, 0.5745, 0.7629, 0.6667, 0.7917, 0.6379, 0.6995, 0.5, 0.6923, 0.5, 0.7569, 0.5745, 0.7629, 0.5703, 0.6953, 0.5745, 0.7629, 0.5704, 0.821, 0.6426, 0.8301, 0.6667, 0.7917, 0.5704, 0.821, 0.5651, 0.8778, 0.6302, 0.8802, 0.6426, 0.8301, 0.696, 0.5546, 0.6925, 0.625, 0.7517, 0.625, 0.7528, 0.5599, 0.6925, 0.625, 0.696, 0.6954, 0.7528, 0.6901, 0.7517, 0.625, 0.6667, 0.4583, 0.6379, 0.5505, 0.696, 0.5546, 0.7051, 0.4824, 0.7051, 0.4824, 0.696, 0.5546, 0.7528, 0.5599, 0.7552, 0.4948, 0.696, 0.6954, 0.7051, 0.7676, 0.7552, 0.7552, 0.7528, 0.6901, 0.6379, 0.6995, 0.6667, 0.7917, 0.7051, 0.7676, 0.696, 0.6954, 0.6319, 0.625, 0.6379, 0.6995, 0.696, 0.6954, 0.6925, 0.625, 0.6379, 0.5505, 0.6319, 0.625, 0.6925, 0.625, 0.696, 0.5546, 0.4296, 0.429, 0.4296, 0.429, 0.4349, 0.3722, 0.4349, 0.3722, 0.4296, 0.429, 0.4296, 0.429, 0.4349, 0.3722, 0.4349, 0.3722, 0.4296, 0.429, 0.4296, 0.429, 0.4296, 0.429, 0.4296, 0.429, 0.4296, 0.429, 0.4296, 0.429, 0.4296, 0.429, 0.4296, 0.429, 0.4349, 0.3722, 0.4349, 0.3722, 0.4296, 0.429, 0.4296, 0.429, 0.4296, 0.429, 0.4296, 0.429, 0.4296, 0.429, 0.4296, 0.429, 0.4296, 0.429, 0.4296, 0.429, 0.4296, 0.429, 0.4349, 0.3722, 0.4349, 0.3722, 0.4296, 0.429, 0.4296, 0.429, 0.4296, 0.429, 0.4296, 0.429, 0.4349, 0.3722, 0.4349, 0.3722, 0.4296, 0.429, 0.4296, 0.429, 0.4296, 0.429, 0.4296, 0.429, 0.4349, 0.3722, 0.4349, 0.3722, 0.4296, 0.429, 0.4296, 0.429, 0.4349, 0.3722, 0.4349, 0.3722, 0.4296, 0.429, 0.4296, 0.429, 0.4296, 0.429, 0.4296, 0.429, 0.4349, 0.3722, 0.4349, 0.3722, 0.4349, 0.3722, 0.4349, 0.3722, 0.4296, 0.429, 0.4296, 0.429, 0.4296, 0.429, 0.4296, 0.429, 0.4349, 0.3722, 0.4349, 0.3722, 0.4296, 0.429, 0.4296, 0.429, 0.4296, 0.429, 0.4296, 0.429, 0.4296, 0.429, 0.4296, 0.429, 0.4349, 0.3722, 0.4349, 0.3722, 0.5477, 0.4236, 0.625, 0.5, 0.625, 0.625, 0.4915, 0.4402, 0.4058, 0.412, 0.4915, 0.4402, 0.625, 0.625, 0.625, 0.75, 0.4411, 0.2647, 0.625, 0.375, 0.625, 0.5, 0.5477, 0.4236, 0.4258, 0.4891, 0.304, 0.5546, 0.2472, 0.5599, 0.3442, 0.4123, 0.5477, 0.4236, 0.4258, 0.4891, 0.3442, 0.4123, 0.4411, 0.2647, 0.1601, 0.09609, 0.2037, 0.3931, 0.3549, 0.5537, 0.4058, 0.412, 0.4058, 0.412, 0.3549, 0.5537, 0.3995, 0.5326, 0.4915, 0.4402, 0.4915, 0.4402, 0.3995, 0.5326, 0.4258, 0.4891, 0.5477, 0.4236, 0.5513, 0.78, 0.5745, 0.7629, 0.5, 0.7569, 0.5218, 0.7775, 0.5203, 0.8265, 0.5, 0.8175, 0.5, 0.8767, 0.5221, 0.8531, 0.5441, 0.8573, 0.5651, 0.8778, 0.5704, 0.821, 0.5503, 0.8115, 0.5221, 0.8531, 0.5, 0.8767, 0.5651, 0.8778, 0.5441, 0.8573, 0.5218, 0.7775, 0.5, 0.7569, 0.5, 0.8175, 0.5203, 0.8265, 0.5503, 0.8115, 0.5704, 0.821, 0.5745, 0.7629, 0.5513, 0.78, 0.4275, 0.75, 0.4275, 0.75, 0.4275, 0.875, 0.4275, 0.875, 0.4143, 0.75, 0.4143, 0.75, 0.4143, 0.625, 0.4143, 0.625, 0.4275, 0.375, 0.4275, 0.375, 0.4275, 0.5, 0.4275, 0.5, 0.4143, 0.5, 0.4143, 0.5, 0.4143, 0.375, 0.4143, 0.375, 0.4143, 0.625, 0.4143, 0.75, 0.4275, 0.75, 0.4275, 0.625, 0.4143, 0.375, 0.4143, 0.5, 0.4275, 0.5, 0.4275, 0.375, 0.4143, 0.75, 0.4143, 0.875, 0.4275, 0.875, 0.4275, 0.75, 0.4143, 0.5, 0.4143, 0.625, 0.4275, 0.625, 0.4275, 0.5, 0.4143, 0.625, 0.4143, 0.625, 0.4143, 0.5, 0.4143, 0.5, 0.4275, 0.5, 0.4275, 0.5, 0.4275, 0.625, 0.4275, 0.625, 0.4143, 0.875, 0.4143, 0.875, 0.4143, 0.75, 0.4143, 0.75, 0.4275, 0.625, 0.4275, 0.625, 0.4275, 0.75, 0.4275, 0.75, 0.375, 0.5, 0.375, 0.625, 0.375, 0.625, 0.375, 0.5, 0.0, 0.0, 0.0, 0.0, 0.0, 0.0, 0.0, 0.0, 0.375, 0.75, 0.375, 0.875, 0.375, 0.875, 0.375, 0.75, 0.0, 0.0, 0.0, 0.0, 0.0, 0.0, 0.0, 0.0, 0.375, 0.625, 0.375, 0.75, 0.375, 0.75, 0.375, 0.625, 0.375, 0.375, 0.375, 0.5, 0.375, 0.5, 0.375, 0.375, 0.375, 0.5, 0.375, 0.5, 0.375, 0.625, 0.375, 0.625, 0.0, 0.0, 0.0, 0.0, 0.0, 0.0, 0.0, 0.0, 0.375, 0.75, 0.375, 0.75, 0.375, 0.875, 0.375, 0.875, 0.0, 0.0, 0.0, 0.0, 0.0, 0.0, 0.0, 0.0, 0.375, 0.625, 0.375, 0.625, 0.375, 0.75, 0.375, 0.75, 0.375, 0.375, 0.375, 0.375, 0.375, 0.5, 0.375, 0.5, 0.5525, 0.75, 0.5525, 0.625, 0.5525, 0.625, 0.5525, 0.75, 0.625, 0.5, 0.625, 0.625, 0.625, 0.625, 0.625, 0.5, 0.625, 0.625, 0.625, 0.75, 0.625, 0.75, 0.625, 0.625, 0.625, 0.75, 0.5525, 0.75, 0.5525, 0.75, 0.625, 0.75, 0.5525, 0.5, 0.625, 0.5, 0.625, 0.5, 0.5525, 0.5, 0.5525, 0.625, 0.5525, 0.5, 0.5525, 0.5, 0.5525, 0.625, 0.5525, 0.75, 0.5525, 0.75, 0.5525, 0.625, 0.5525, 0.625, 0.625, 0.5, 0.625, 0.5, 0.625, 0.625, 0.625, 0.625, 0.625, 0.625, 0.625, 0.625, 0.625, 0.75, 0.625, 0.75, 0.625, 0.75, 0.625, 0.75, 0.5525, 0.75, 0.5525, 0.75, 0.5525, 0.5, 0.5525, 0.5, 0.625, 0.5, 0.625, 0.5, 0.5525, 0.625, 0.5525, 0.625, 0.5525, 0.5, 0.5525, 0.5, 0.375, 0.75, 0.375, 0.625, 0.375, 0.625, 0.375, 0.75, 0.375, 0.5, 0.375, 0.625, 0.375, 0.625, 0.375, 0.5, 0.0, 0.0, 0.0, 0.0, 0.0, 0.0, 0.0, 0.0, 0.375, 0.625, 0.375, 0.75, 0.375, 0.75, 0.375, 0.625, 0.375, 0.875, 0.375, 0.75, 0.375, 0.75, 0.375, 0.875, 0.0, 0.0, 0.0, 0.0, 0.0, 0.0, 0.0, 0.0, 0.375, 0.625, 0.375, 0.5, 0.375, 0.5, 0.375, 0.625, 0.375, 0.5, 0.375, 0.375, 0.375, 0.375, 0.375, 0.5, 0.375, 0.375, 0.375, 0.5, 0.375, 0.5, 0.375, 0.375, 0.375, 0.75, 0.375, 0.875, 0.375, 0.875, 0.375, 0.75, 0.375, 0.75, 0.375, 0.75, 0.375, 0.625, 0.375, 0.625, 0.375, 0.5, 0.375, 0.5, 0.375, 0.625, 0.375, 0.625, 0.0, 0.0, 0.0, 0.0, 0.0, 0.0, 0.0, 0.0, 0.375, 0.625, 0.375, 0.625, 0.375, 0.75, 0.375, 0.75, 0.375, 0.875, 0.375, 0.875, 0.375, 0.75, 0.375, 0.75, 0.0, 0.0, 0.0, 0.0, 0.0, 0.0, 0.0, 0.0, 0.375, 0.625, 0.375, 0.625, 0.375, 0.5, 0.375, 0.5, 0.375, 0.5, 0.375, 0.5, 0.375, 0.375, 0.375, 0.375, 0.375, 0.375, 0.375, 0.375, 0.375, 0.5, 0.375, 0.5, 0.375, 0.75, 0.375, 0.75, 0.375, 0.875, 0.375, 0.875])
me_x.materials.append(mat_x)
me_x.materials.append(mat_001)
me_x.materials.append(mat_002)
me_x.materials.append(mat_003)
me_x.materials.append(mat_004)
me_x.materials.append(mat_005)
me_x.use_remesh_fix_poles = True
me_x.use_remesh_preserve_attributes = False
me_x.use_mirror_x = True
me_x.update()
arm_x = bpy.data.armatures.new('アーマチュア')  # bones are not reproduced

# ---- objects
ob_light = bpy.data.objects.new('Light', light_light)
ob_camera = bpy.data.objects.new('Camera', cam_camera)
ob_kungfugirlbody = bpy.data.objects.new('kungfuGirlBody', me_x)
ob_x = bpy.data.objects.new('アーマチュア', arm_x)

# ---- transforms, parenting, visibility, modifiers, constraints
ob_light.location = (4.076, 1.005, 5.904)
ob_light.rotation_euler = (0.6503, 0.05522, 1.866)
ob_light.lock_rotations_4d = False
ob_light.empty_display_type = 'ARROWS'
ob_light.color = (0.0, 0.0, 0.0, 0.0)
ob_light.lineart.crease_threshold = 0.0
ob_camera.location = (7.359, -6.926, 4.958)
ob_camera.rotation_euler = (1.109, 0.0, 0.8149)
ob_camera.lock_rotations_4d = False
ob_camera.empty_display_type = 'ARROWS'
ob_camera.color = (0.0, 0.0, 0.0, 0.0)
ob_camera.display_type = 'WIRE'
ob_camera.lineart.crease_threshold = 0.0
ob_kungfugirlbody.location = (0.0, 0.0, 0.0)
ob_kungfugirlbody.lineart.crease_threshold = 0.0
ob_kungfugirlbody.use_mesh_mirror_x = True
ob_x.location = (0.0, 0.0, 0.7923)
ob_x.show_in_front = True
ob_x.lineart.crease_threshold = 0.0

# ---- collection membership
scene.collection.objects.link(ob_light)
scene.collection.objects.link(ob_camera)
col_kungfugirl.objects.link(ob_kungfugirlbody)
col_kungfugirl.objects.link(ob_x)

# ---- scene / render settings (as saved in the file)
scene.camera = ob_camera
scene.frame_start = 1; scene.frame_end = 250; scene.frame_set(1)
scene.render.engine = 'BLENDER_EEVEE_NEXT'
scene.cycles.use_denoising = False
scene.cycles.samples = 128
scene.cycles.sampling_pattern = 'TABULATED_SOBOL'
scene.cycles.use_adaptive_sampling = False
scene.cycles.use_light_tree = False
scene.view_settings.view_transform = 'Filmic'
bpy.context.view_layer.update()
